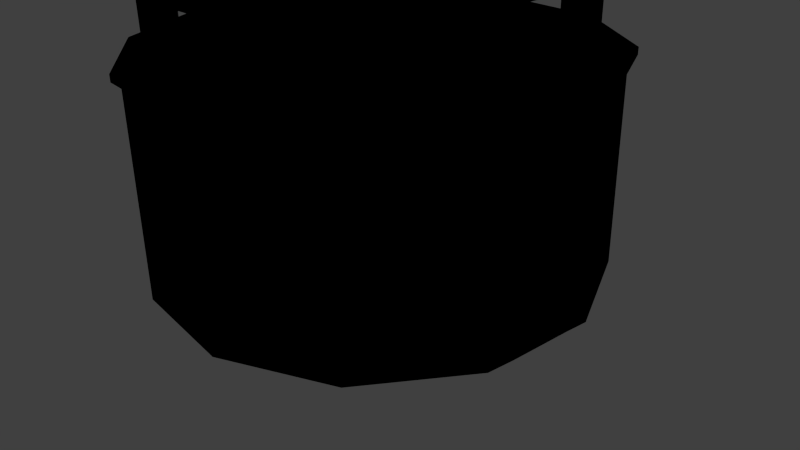# Source: windmill3.blend  (saved by Blender 2.70.0; exported with 4.5.12 LTS)
import bpy
from mathutils import Matrix  # noqa: F401  (used for matrix-valued properties, if any)

bpy.ops.wm.read_factory_settings(use_empty=True)
scene = bpy.context.scene
scene.name = 'Scene'

# ---- collections
col_collection_1 = bpy.data.collections.new('Collection 1'); scene.collection.children.link(col_collection_1)

# ---- materials (node trees are filled in below, after node groups)
mat_blinn1sg = bpy.data.materials.new('blinn1SG')
mat_blinn1sg.alpha_threshold = 0.0
mat_blinn1sg.use_transparent_shadow = False
mat_blinn1sg.diffuse_color = (0.0, 0.0, 0.0, 1.0)
mat_blinn1sg.specular_color = (0.0, 0.0, 0.0)
mat_blinn1sg.roughness = 0.5
mat_blinn1sg.specular_intensity = 1.0
mat_blinn1sg.line_color = (0.0, 0.0, 0.0, 1.0)

# ---- material node trees

# ---- world
world_world = bpy.data.worlds.new('World'); scene.world = world_world
world_world.color = (0.05088, 0.05088, 0.05088)
world_world.use_sun_shadow = False
world_world.sun_shadow_jitter_overblur = 0.0
world_world.cycles.sampling_method = 'MANUAL'
world_world.cycles.sample_map_resolution = 256

# ---- cameras
cam_camera = bpy.data.cameras.new('Camera')
cam_camera.clip_end = 100.0
cam_camera.lens = 35.0
cam_camera.sensor_width = 32.0
cam_camera.sensor_height = 18.0
cam_camera.ortho_scale = 7.314
cam_camera.dof.focus_distance = 0.0
cam_camera.dof.aperture_fstop = 128.0

# ---- lights
light_lamp = bpy.data.lights.new('Lamp', 'POINT')
light_lamp.transmission_factor = 0.0
light_lamp.cutoff_distance = 30.0
light_lamp.energy = 100.0
light_lamp.shadow_buffer_clip_start = 1.001
light_lamp.shadow_soft_size = 0.1
light_lamp.shadow_maximum_resolution = 0.006
light_lamp.use_absolute_resolution = True
light_lamp.cycles.use_multiple_importance_sampling = False

# ---- meshes
me_windmill_001 = bpy.data.meshes.new('WindMill.001')
me_windmill_001.from_pydata([(-277.9, -642.6, -29.08), (-280.4, -648.1, -29.08), (-280.4, -648.1, -24.39), (-277.9, -642.6, -24.39), (-300.0, -323.2, -29.08), (-300.0, -323.2, -24.39), (-297.5, -317.7, -24.39), (-297.5, -317.7, -29.08), (-156.9, -383.3, -29.08), (-159.5, -388.7, -29.08), (-159.5, -388.7, -24.39), (-300.0, -323.2, -29.08), (-300.0, -323.2, -24.39), (-159.5, -388.7, -29.08), (-159.5, -388.7, -24.39), (-5.065, -10.59, -33.34), (-5.065, -10.59, -20.34), (-489.7, 217.1, -21.74), (-489.7, 217.1, -31.94), (4.656, 10.26, -20.34), (4.656, 10.26, -33.34), (-481.2, 235.4, -31.94), (-481.2, 235.4, -21.74), (2.542, 5.727, -33.34), (-2.952, -6.055, -33.34), (-487.6, 221.7, -31.94), (-483.3, 230.9, -31.94), (-661.9, 313.6, -22.25), (-661.9, 313.6, -31.43), (-665.8, 305.3, -31.43), (-665.8, 305.3, -22.25), (-487.6, 221.7, -21.74), (-483.3, 230.9, -21.74), (-2.952, -6.055, -20.34), (2.542, 5.727, -20.34), (582.9, -421.5, -29.08), (582.9, -421.5, -24.39), (577.5, -418.9, -24.39), (577.5, -418.9, -29.08), (643.0, -278.4, -29.08), (648.5, -280.9, -29.08), (648.5, -280.9, -24.39), (643.0, -278.4, -24.39), (-9.023, -145.7, -29.74), (-9.023, -145.7, -23.73), (-6.485, -140.2, -23.73), (-6.485, -140.2, -29.74), (609.8, -427.6, -29.74), (607.3, -433.1, -29.74), (607.3, -433.1, -23.73), (609.8, -427.6, -23.73), (9.433, -106.1, -29.74), (9.433, -106.1, -23.73), (11.97, -100.7, -23.73), (11.97, -100.7, -29.74), (628.3, -388.0, -29.74), (625.7, -393.5, -29.74), (625.7, -393.5, -23.73), (628.3, -388.0, -23.73), (27.13, -68.17, -29.74), (27.13, -68.17, -23.73), (29.66, -62.72, -23.73), (29.66, -62.72, -29.74), (646.0, -350.1, -29.74), (643.4, -355.5, -29.74), (643.4, -355.5, -23.73), (646.0, -350.1, -23.73), (531.1, -397.3, -29.08), (531.1, -397.3, -24.39), (525.6, -394.7, -24.39), (525.6, -394.7, -29.08), (591.2, -254.2, -29.08), (596.6, -256.7, -29.08), (596.6, -256.7, -24.39), (591.2, -254.2, -24.39), (479.2, -373.1, -29.08), (479.2, -373.1, -24.39), (473.8, -370.6, -24.39), (473.8, -370.6, -29.08), (539.3, -230.0, -29.08), (544.7, -232.5, -29.08), (544.7, -232.5, -24.39), (539.3, -230.0, -24.39), (427.3, -348.9, -29.08), (427.3, -348.9, -24.39), (421.9, -346.4, -24.39), (421.9, -346.4, -29.08), (487.4, -205.8, -29.08), (492.9, -208.3, -29.08), (492.9, -208.3, -24.39), (487.4, -205.8, -24.39), (375.5, -324.7, -29.08), (375.5, -324.7, -24.39), (370.0, -322.2, -24.39), (370.0, -322.2, -29.08), (435.6, -181.6, -29.08), (441.0, -184.2, -29.08), (441.0, -184.2, -24.39), (435.6, -181.6, -24.39), (323.6, -300.5, -29.08), (323.6, -300.5, -24.39), (318.1, -298.0, -24.39), (318.1, -298.0, -29.08), (383.7, -157.4, -29.08), (389.1, -160.0, -29.08), (389.1, -160.0, -24.39), (383.7, -157.4, -24.39), (271.7, -276.3, -29.08), (271.7, -276.3, -24.39), (266.3, -273.8, -24.39), (266.3, -273.8, -29.08), (331.8, -133.2, -29.08), (337.3, -135.8, -29.08), (337.3, -135.8, -24.39), (331.8, -133.2, -24.39), (219.8, -252.2, -29.08), (219.8, -252.2, -24.39), (214.4, -249.6, -24.39), (214.4, -249.6, -29.08), (279.9, -109.1, -29.08), (285.4, -111.6, -29.08), (285.4, -111.6, -24.39), (279.9, -109.1, -24.39), (168.0, -228.0, -29.08), (168.0, -228.0, -24.39), (162.5, -225.4, -24.39), (162.5, -225.4, -29.08), (228.1, -84.87, -29.08), (233.5, -87.41, -29.08), (233.5, -87.41, -24.39), (228.1, -84.87, -24.39), (116.1, -203.8, -29.08), (116.1, -203.8, -24.39), (110.7, -201.2, -24.39), (110.7, -201.2, -29.08), (176.2, -60.68, -29.08), (181.7, -63.22, -29.08), (181.7, -63.22, -24.39), (176.2, -60.68, -24.39), (64.24, -179.6, -29.08), (64.24, -179.6, -24.39), (58.79, -177.1, -24.39), (58.79, -177.1, -29.08), (124.3, -36.5, -29.08), (129.8, -39.03, -29.08), (129.8, -39.03, -24.39), (124.3, -36.5, -24.39), (12.37, -155.4, -29.08), (12.37, -155.4, -24.39), (6.924, -152.9, -24.39), (6.924, -152.9, -29.08), (72.47, -12.31, -29.08), (77.91, -14.85, -29.08), (77.91, -14.85, -24.39), (72.47, -12.31, -24.39), (-10.61, 10.61, 3.052e-05), (-10.61, 10.61, -100.0), (-15.0, 0.0001221, -100.0), (-15.0, 6.104e-05, 3.052e-05), (-4.196e-05, 15.0, -3.052e-05), (-2.67e-05, 15.0, -100.0), (10.61, 10.61, -3.052e-05), (10.61, 10.61, -100.0), (15.0, 0.0001221, -100.0), (15.0, 6.104e-05, -3.052e-05), (10.61, -10.61, -3.052e-05), (10.61, -10.61, -100.0), (-4.387e-05, -15.0, -3.052e-05), (-2.909e-05, -15.0, -100.0), (-10.61, -10.61, -3.052e-05), (-10.61, -10.61, -100.0), (-4.196e-05, 6.104e-05, -3.052e-05), (489.3, -217.5, -21.74), (489.3, -217.5, -31.94), (480.8, -235.8, -31.94), (480.8, -235.8, -21.74), (487.2, -222.0, -31.94), (482.9, -231.2, -31.94), (661.5, -314.0, -22.25), (661.5, -314.0, -31.43), (665.4, -305.6, -31.43), (665.4, -305.6, -22.25), (487.2, -222.0, -21.74), (482.9, -231.2, -21.74), (-10.63, 4.696, -33.34), (-10.63, 4.696, -20.34), (217.1, 489.4, -21.74), (217.1, 489.4, -31.94), (10.22, -5.024, -20.34), (10.22, -5.024, -33.34), (235.4, 480.8, -31.94), (235.4, 480.8, -21.74), (5.686, -2.911, -33.34), (-6.096, 2.583, -33.34), (221.6, 487.2, -31.94), (230.9, 482.9, -31.94), (313.6, 661.5, -22.25), (313.6, 661.5, -31.43), (305.3, 665.4, -31.43), (305.3, 665.4, -22.25), (221.6, 487.2, -21.74), (230.9, 482.9, -21.74), (-6.096, 2.583, -20.34), (5.686, -2.911, -20.34), (-217.5, -489.7, -21.74), (-217.5, -489.7, -31.94), (-235.8, -481.1, -31.94), (-235.8, -481.1, -21.74), (-222.0, -487.6, -31.94), (-231.3, -483.3, -31.94), (-314.0, -661.9, -22.25), (-314.0, -661.9, -31.43), (-305.7, -665.7, -31.43), (-305.7, -665.7, -22.25), (-222.0, -487.6, -21.74), (-231.3, -483.3, -21.74), (421.9, 582.4, -29.08), (421.9, 582.4, -24.39), (419.3, 577.0, -24.39), (419.3, 577.0, -29.08), (278.8, 642.5, -29.08), (281.3, 648.0, -29.08), (281.3, 648.0, -24.39), (278.8, 642.5, -24.39), (146.1, -9.511, -29.74), (146.1, -9.511, -23.73), (140.6, -6.973, -23.73), (140.6, -6.973, -29.74), (428.0, 609.3, -29.74), (433.5, 606.8, -29.74), (433.5, 606.8, -23.73), (428.0, 609.3, -23.73), (106.5, 8.946, -29.74), (106.5, 8.946, -23.73), (101.1, 11.48, -23.73), (101.1, 11.48, -29.74), (388.5, 627.8, -29.74), (393.9, 625.2, -29.74), (393.9, 625.2, -23.73), (388.5, 627.8, -23.73), (68.57, 26.64, -29.74), (68.57, 26.64, -23.73), (63.13, 29.18, -23.73), (63.13, 29.18, -29.74), (350.5, 645.5, -29.74), (355.9, 642.9, -29.74), (355.9, 642.9, -23.73), (350.5, 645.5, -23.73), (397.7, 530.6, -29.08), (397.7, 530.6, -24.39), (395.1, 525.1, -24.39), (395.1, 525.1, -29.08), (254.6, 590.7, -29.08), (257.1, 596.1, -29.08), (257.1, 596.1, -24.39), (254.6, 590.7, -24.39), (373.5, 478.7, -29.08), (373.5, 478.7, -24.39), (371.0, 473.3, -24.39), (371.0, 473.3, -29.08), (230.4, 538.8, -29.08), (232.9, 544.2, -29.08), (232.9, 544.2, -24.39), (230.4, 538.8, -24.39), (349.3, 426.8, -29.08), (349.3, 426.8, -24.39), (346.8, 421.4, -24.39), (346.8, 421.4, -29.08), (206.2, 486.9, -29.08), (208.7, 492.4, -29.08), (208.7, 492.4, -24.39), (206.2, 486.9, -24.39), (325.1, 375.0, -29.08), (325.1, 375.0, -24.39), (322.6, 369.5, -24.39), (322.6, 369.5, -29.08), (182.0, 435.1, -29.08), (184.6, 440.5, -29.08), (184.6, 440.5, -24.39), (182.0, 435.1, -24.39), (300.9, 323.1, -29.08), (300.9, 323.1, -24.39), (298.4, 317.7, -24.39), (298.4, 317.7, -29.08), (157.8, 383.2, -29.08), (160.4, 388.6, -29.08), (160.4, 388.6, -24.39), (157.8, 383.2, -24.39), (276.7, 271.2, -29.08), (276.7, 271.2, -24.39), (274.2, 265.8, -24.39), (274.2, 265.8, -29.08), (133.6, 331.3, -29.08), (136.2, 336.8, -29.08), (136.2, 336.8, -24.39), (133.6, 331.3, -24.39), (252.6, 219.4, -29.08), (252.6, 219.4, -24.39), (250.0, 213.9, -24.39), (250.0, 213.9, -29.08), (109.5, 279.5, -29.08), (112.0, 284.9, -29.08), (112.0, 284.9, -24.39), (109.5, 279.5, -24.39), (228.4, 167.5, -29.08), (228.4, 167.5, -24.39), (225.8, 162.0, -24.39), (225.8, 162.0, -29.08), (85.27, 227.6, -29.08), (87.81, 233.0, -29.08), (87.81, 233.0, -24.39), (85.27, 227.6, -24.39), (204.2, 115.6, -29.08), (204.2, 115.6, -24.39), (201.6, 110.2, -24.39), (201.6, 110.2, -29.08), (61.09, 175.7, -29.08), (63.62, 181.2, -29.08), (63.62, 181.2, -24.39), (61.09, 175.7, -24.39), (180.0, 63.75, -29.08), (180.0, 63.75, -24.39), (177.5, 58.31, -24.39), (177.5, 58.31, -29.08), (36.9, 123.9, -29.08), (39.44, 129.3, -29.08), (39.44, 129.3, -24.39), (36.9, 123.9, -24.39), (155.8, 11.88, -29.08), (155.8, 11.88, -24.39), (153.3, 6.437, -24.39), (153.3, 6.437, -29.08), (12.71, 71.98, -29.08), (15.25, 77.42, -29.08), (15.25, 77.42, -24.39), (12.71, 71.98, -24.39), (-582.0, 421.4, -29.08), (-582.0, 421.4, -24.39), (-576.6, 418.8, -24.39), (-576.6, 418.8, -29.08), (-642.1, 278.3, -29.08), (-647.6, 280.8, -29.08), (-647.6, 280.8, -24.39), (-642.1, 278.3, -24.39), (9.914, 145.6, -29.74), (9.914, 145.6, -23.73), (7.376, 140.2, -23.73), (7.376, 140.2, -29.74), (-608.9, 427.5, -29.74), (-606.4, 433.0, -29.74), (-606.4, 433.0, -23.73), (-608.9, 427.5, -23.73), (-8.543, 106.0, -29.74), (-8.543, 106.0, -23.73), (-11.08, 100.6, -23.73), (-11.08, 100.6, -29.74), (-627.4, 388.0, -29.74), (-624.8, 393.4, -29.74), (-624.8, 393.4, -23.73), (-627.4, 388.0, -23.73), (-26.24, 68.08, -29.74), (-26.24, 68.08, -23.73), (-28.77, 62.64, -23.73), (-28.77, 62.64, -29.74), (-645.1, 350.0, -29.74), (-642.5, 355.5, -29.74), (-642.5, 355.5, -23.73), (-645.1, 350.0, -23.73), (-530.2, 397.2, -29.08), (-530.2, 397.2, -24.39), (-524.7, 394.7, -24.39), (-524.7, 394.7, -29.08), (-590.3, 254.1, -29.08), (-595.7, 256.6, -29.08), (-595.7, 256.6, -24.39), (-590.3, 254.1, -24.39), (-478.3, 373.0, -29.08), (-478.3, 373.0, -24.39), (-472.9, 370.5, -24.39), (-472.9, 370.5, -29.08), (-538.4, 229.9, -29.08), (-543.8, 232.4, -29.08), (-543.8, 232.4, -24.39), (-538.4, 229.9, -24.39), (-426.4, 348.8, -29.08), (-426.4, 348.8, -24.39), (-421.0, 346.3, -24.39), (-421.0, 346.3, -29.08), (-486.5, 205.7, -29.08), (-492.0, 208.3, -29.08), (-492.0, 208.3, -24.39), (-486.5, 205.7, -24.39), (-374.6, 324.6, -29.08), (-374.6, 324.6, -24.39), (-369.1, 322.1, -24.39), (-369.1, 322.1, -29.08), (-434.7, 181.5, -29.08), (-440.1, 184.1, -29.08), (-440.1, 184.1, -24.39), (-434.7, 181.5, -24.39), (-322.7, 300.4, -29.08), (-322.7, 300.4, -24.39), (-317.3, 297.9, -24.39), (-317.3, 297.9, -29.08), (-382.8, 157.3, -29.08), (-388.2, 159.9, -29.08), (-388.2, 159.9, -24.39), (-382.8, 157.3, -24.39), (-270.8, 276.3, -29.08), (-270.8, 276.3, -24.39), (-265.4, 273.7, -24.39), (-265.4, 273.7, -29.08), (-330.9, 133.2, -29.08), (-336.4, 135.7, -29.08), (-336.4, 135.7, -24.39), (-330.9, 133.2, -24.39), (-219.0, 252.1, -29.08), (-219.0, 252.1, -24.39), (-213.5, 249.5, -24.39), (-213.5, 249.5, -29.08), (-279.1, 109.0, -29.08), (-284.5, 111.5, -29.08), (-284.5, 111.5, -24.39), (-279.1, 109.0, -24.39), (-167.1, 227.9, -29.08), (-167.1, 227.9, -24.39), (-161.6, 225.3, -24.39), (-161.6, 225.3, -29.08), (-227.2, 84.79, -29.08), (-232.6, 87.32, -29.08), (-232.6, 87.32, -24.39), (-227.2, 84.79, -24.39), (-115.2, 203.7, -29.08), (-115.2, 203.7, -24.39), (-109.8, 201.2, -24.39), (-109.8, 201.2, -29.08), (-175.3, 60.6, -29.08), (-180.8, 63.14, -29.08), (-180.8, 63.14, -24.39), (-175.3, 60.6, -24.39), (-63.35, 179.5, -29.08), (-63.35, 179.5, -24.39), (-57.9, 177.0, -24.39), (-57.9, 177.0, -29.08), (-123.4, 36.41, -29.08), (-128.9, 38.95, -29.08), (-128.9, 38.95, -24.39), (-123.4, 36.41, -24.39), (-11.48, 155.3, -29.08), (-11.48, 155.3, -24.39), (-6.034, 152.8, -24.39), (-6.034, 152.8, -29.08), (-71.58, 12.22, -29.08), (-77.02, 14.76, -29.08), (-77.02, 14.76, -24.39), (-71.58, 12.22, -24.39), (-421.0, -582.5, -29.08), (-421.0, -582.5, -24.39), (-418.4, -577.1, -24.39), (-418.4, -577.1, -29.08), (-277.9, -642.6, -29.08), (-280.4, -648.1, -29.08), (-280.4, -648.1, -24.39), (-277.9, -642.6, -24.39), (-145.2, 9.426, -29.74), (-145.2, 9.426, -23.73), (-139.8, 6.888, -23.73), (-139.8, 6.888, -29.74), (-427.1, -609.4, -29.74), (-432.6, -606.9, -29.74), (-432.6, -606.9, -23.73), (-427.1, -609.4, -23.73), (-105.6, -9.031, -29.74), (-105.6, -9.031, -23.73), (-100.2, -11.57, -23.73), (-100.2, -11.57, -29.74), (-387.6, -627.9, -29.74), (-393.0, -625.3, -29.74), (-393.0, -625.3, -23.73), (-387.6, -627.9, -23.73), (-67.68, -26.72, -29.74), (-67.68, -26.72, -23.73), (-62.24, -29.26, -23.73), (-62.24, -29.26, -29.74), (-349.6, -645.6, -29.74), (-355.1, -643.0, -29.74), (-355.1, -643.0, -23.73), (-349.6, -645.6, -23.73), (-396.8, -530.7, -29.08), (-396.8, -530.7, -24.39), (-394.3, -525.2, -24.39), (-394.3, -525.2, -29.08), (-253.7, -590.8, -29.08), (-256.2, -596.2, -29.08), (-256.2, -596.2, -24.39), (-253.7, -590.8, -24.39), (-372.6, -478.8, -29.08), (-372.6, -478.8, -24.39), (-370.1, -473.3, -24.39), (-370.1, -473.3, -29.08), (-229.5, -538.9, -29.08), (-232.0, -544.3, -29.08), (-232.0, -544.3, -24.39), (-229.5, -538.9, -24.39), (-348.4, -426.9, -29.08), (-348.4, -426.9, -24.39), (-345.9, -421.5, -24.39), (-345.9, -421.5, -29.08), (-205.3, -487.0, -29.08), (-207.9, -492.5, -29.08), (-207.9, -492.5, -24.39), (-205.3, -487.0, -24.39), (-324.2, -375.1, -29.08), (-324.2, -375.1, -24.39), (-321.7, -369.6, -24.39), (-321.7, -369.6, -29.08), (-181.1, -435.2, -29.08), (-183.7, -440.6, -29.08), (-183.7, -440.6, -24.39), (-181.1, -435.2, -24.39), (-300.0, -323.2, -24.39), (-297.5, -317.7, -24.39), (-297.5, -317.7, -29.08), (-156.9, -383.3, -29.08), (-159.5, -388.7, -29.08), (-159.5, -388.7, -24.39), (-156.9, -383.3, -24.39), (-275.9, -271.3, -29.08), (-275.9, -271.3, -24.39), (-273.3, -265.9, -24.39), (-273.3, -265.9, -29.08), (-132.8, -331.4, -29.08), (-135.3, -336.9, -29.08), (-135.3, -336.9, -24.39), (-132.8, -331.4, -24.39), (-251.7, -219.4, -29.08), (-251.7, -219.4, -24.39), (-249.1, -214.0, -24.39), (-249.1, -214.0, -29.08), (-108.6, -279.5, -29.08), (-111.1, -285.0, -29.08), (-111.1, -285.0, -24.39), (-108.6, -279.5, -24.39), (-227.5, -167.6, -29.08), (-227.5, -167.6, -24.39), (-224.9, -162.1, -24.39), (-224.9, -162.1, -29.08), (-84.38, -227.7, -29.08), (-86.92, -233.1, -29.08), (-86.92, -233.1, -24.39), (-84.38, -227.7, -24.39), (-203.3, -115.7, -29.08), (-203.3, -115.7, -24.39), (-200.8, -110.3, -24.39), (-200.8, -110.3, -29.08), (-60.2, -175.8, -29.08), (-62.73, -181.2, -29.08), (-62.73, -181.2, -24.39), (-60.2, -175.8, -24.39), (-179.1, -63.83, -29.08), (-179.1, -63.83, -24.39), (-176.6, -58.39, -24.39), (-176.6, -58.39, -29.08), (-36.01, -123.9, -29.08), (-38.55, -129.4, -29.08), (-38.55, -129.4, -24.39), (-36.01, -123.9, -24.39), (-154.9, -11.96, -29.08), (-154.9, -11.96, -24.39), (-152.4, -6.521, -24.39), (-152.4, -6.522, -29.08), (-11.82, -72.07, -29.08), (-14.36, -77.51, -29.08), (-14.36, -77.51, -24.39), (-11.82, -72.07, -24.39)], [], [(4, 5, 6, 7), (4, 7, 8, 9), (4, 9, 10, 5), (2, 1, 0, 3), (11, 13, 14, 12), (15, 16, 17, 18), (19, 20, 21, 22), (23, 24, 25, 26), (27, 28, 29, 30), (31, 32, 27, 30), (31, 30, 29, 25), (26, 28, 27, 32), (26, 25, 29, 28), (33, 34, 32, 31), (16, 33, 31, 17), (18, 17, 31, 25), (23, 26, 21, 20), (32, 22, 21, 26), (19, 22, 32, 34), (35, 36, 37, 38), (35, 38, 39, 40), (35, 40, 41, 36), (37, 36, 41, 42), (37, 42, 39, 38), (43, 44, 45, 46), (43, 46, 47, 48), (43, 48, 49, 44), (45, 44, 49, 50), (45, 50, 47, 46), (51, 52, 53, 54), (51, 54, 55, 56), (51, 56, 57, 52), (53, 52, 57, 58), (53, 58, 55, 54), (59, 60, 61, 62), (59, 62, 63, 64), (59, 64, 65, 60), (61, 60, 65, 66), (61, 66, 63, 62), (67, 68, 69, 70), (67, 70, 71, 72), (67, 72, 73, 68), (69, 68, 73, 74), (69, 74, 71, 70), (75, 76, 77, 78), (75, 78, 79, 80), (75, 80, 81, 76), (77, 76, 81, 82), (77, 82, 79, 78), (83, 84, 85, 86), (83, 86, 87, 88), (83, 88, 89, 84), (85, 84, 89, 90), (85, 90, 87, 86), (91, 92, 93, 94), (91, 94, 95, 96), (91, 96, 97, 92), (93, 92, 97, 98), (93, 98, 95, 94), (99, 100, 101, 102), (99, 102, 103, 104), (99, 104, 105, 100), (101, 100, 105, 106), (101, 106, 103, 102), (107, 108, 109, 110), (107, 110, 111, 112), (107, 112, 113, 108), (109, 108, 113, 114), (109, 114, 111, 110), (115, 116, 117, 118), (115, 118, 119, 120), (115, 120, 121, 116), (117, 116, 121, 122), (117, 122, 119, 118), (123, 124, 125, 126), (123, 126, 127, 128), (123, 128, 129, 124), (125, 124, 129, 130), (125, 130, 127, 126), (131, 132, 133, 134), (131, 134, 135, 136), (131, 136, 137, 132), (133, 132, 137, 138), (133, 138, 135, 134), (139, 140, 141, 142), (139, 142, 143, 144), (139, 144, 145, 140), (141, 140, 145, 146), (141, 146, 143, 142), (147, 148, 149, 150), (147, 150, 151, 152), (147, 152, 153, 148), (149, 148, 153, 154), (149, 154, 151, 150), (155, 156, 157, 158), (155, 159, 160, 156), (160, 159, 161, 162), (163, 162, 161, 164), (165, 166, 163, 164), (165, 167, 168, 166), (169, 170, 168, 167), (169, 158, 157, 170), (158, 169, 171, 155), (159, 155, 171), (171, 164, 161, 159), (165, 164, 171), (171, 169, 167, 165), (41, 40, 39, 42), (49, 48, 47, 50), (57, 56, 55, 58), (65, 64, 63, 66), (73, 72, 71, 74), (81, 80, 79, 82), (89, 88, 87, 90), (97, 96, 95, 98), (105, 104, 103, 106), (113, 112, 111, 114), (121, 120, 119, 122), (129, 128, 127, 130), (137, 136, 135, 138), (145, 144, 143, 146), (153, 152, 151, 154), (25, 24, 15, 18), (20, 19, 172, 173), (16, 15, 174, 175), (24, 23, 176, 177), (178, 179, 180, 181), (182, 183, 178, 181), (182, 181, 180, 176), (177, 179, 178, 183), (177, 176, 180, 179), (34, 33, 183, 182), (19, 34, 182, 172), (173, 172, 182, 176), (24, 177, 174, 15), (183, 175, 174, 177), (16, 175, 183, 33), (176, 23, 20, 173), (184, 185, 186, 187), (188, 189, 190, 191), (192, 193, 194, 195), (196, 197, 198, 199), (200, 201, 196, 199), (200, 199, 198, 194), (195, 197, 196, 201), (195, 194, 198, 197), (202, 203, 201, 200), (185, 202, 200, 186), (187, 186, 200, 194), (192, 195, 190, 189), (201, 191, 190, 195), (188, 191, 201, 203), (194, 193, 184, 187), (189, 188, 204, 205), (185, 184, 206, 207), (193, 192, 208, 209), (210, 211, 212, 213), (214, 215, 210, 213), (214, 213, 212, 208), (209, 211, 210, 215), (209, 208, 212, 211), (203, 202, 215, 214), (188, 203, 214, 204), (205, 204, 214, 208), (193, 209, 206, 184), (215, 207, 206, 209), (185, 207, 215, 202), (208, 192, 189, 205), (216, 217, 218, 219), (216, 219, 220, 221), (216, 221, 222, 217), (218, 217, 222, 223), (218, 223, 220, 219), (224, 225, 226, 227), (224, 227, 228, 229), (224, 229, 230, 225), (226, 225, 230, 231), (226, 231, 228, 227), (232, 233, 234, 235), (232, 235, 236, 237), (232, 237, 238, 233), (234, 233, 238, 239), (234, 239, 236, 235), (240, 241, 242, 243), (240, 243, 244, 245), (240, 245, 246, 241), (242, 241, 246, 247), (242, 247, 244, 243), (248, 249, 250, 251), (248, 251, 252, 253), (248, 253, 254, 249), (250, 249, 254, 255), (250, 255, 252, 251), (256, 257, 258, 259), (256, 259, 260, 261), (256, 261, 262, 257), (258, 257, 262, 263), (258, 263, 260, 259), (264, 265, 266, 267), (264, 267, 268, 269), (264, 269, 270, 265), (266, 265, 270, 271), (266, 271, 268, 267), (272, 273, 274, 275), (272, 275, 276, 277), (272, 277, 278, 273), (274, 273, 278, 279), (274, 279, 276, 275), (280, 281, 282, 283), (280, 283, 284, 285), (280, 285, 286, 281), (282, 281, 286, 287), (282, 287, 284, 283), (288, 289, 290, 291), (288, 291, 292, 293), (288, 293, 294, 289), (290, 289, 294, 295), (290, 295, 292, 291), (296, 297, 298, 299), (296, 299, 300, 301), (296, 301, 302, 297), (298, 297, 302, 303), (298, 303, 300, 299), (304, 305, 306, 307), (304, 307, 308, 309), (304, 309, 310, 305), (306, 305, 310, 311), (306, 311, 308, 307), (312, 313, 314, 315), (312, 315, 316, 317), (312, 317, 318, 313), (314, 313, 318, 319), (314, 319, 316, 315), (320, 321, 322, 323), (320, 323, 324, 325), (320, 325, 326, 321), (322, 321, 326, 327), (322, 327, 324, 323), (328, 329, 330, 331), (328, 331, 332, 333), (328, 333, 334, 329), (330, 329, 334, 335), (330, 335, 332, 331), (222, 221, 220, 223), (230, 229, 228, 231), (238, 237, 236, 239), (246, 245, 244, 247), (254, 253, 252, 255), (262, 261, 260, 263), (270, 269, 268, 271), (278, 277, 276, 279), (286, 285, 284, 287), (294, 293, 292, 295), (302, 301, 300, 303), (310, 309, 308, 311), (318, 317, 316, 319), (326, 325, 324, 327), (334, 333, 332, 335), (336, 337, 338, 339), (336, 339, 340, 341), (336, 341, 342, 337), (338, 337, 342, 343), (338, 343, 340, 339), (344, 345, 346, 347), (344, 347, 348, 349), (344, 349, 350, 345), (346, 345, 350, 351), (346, 351, 348, 347), (352, 353, 354, 355), (352, 355, 356, 357), (352, 357, 358, 353), (354, 353, 358, 359), (354, 359, 356, 355), (360, 361, 362, 363), (360, 363, 364, 365), (360, 365, 366, 361), (362, 361, 366, 367), (362, 367, 364, 363), (368, 369, 370, 371), (368, 371, 372, 373), (368, 373, 374, 369), (370, 369, 374, 375), (370, 375, 372, 371), (376, 377, 378, 379), (376, 379, 380, 381), (376, 381, 382, 377), (378, 377, 382, 383), (378, 383, 380, 379), (384, 385, 386, 387), (384, 387, 388, 389), (384, 389, 390, 385), (386, 385, 390, 391), (386, 391, 388, 387), (392, 393, 394, 395), (392, 395, 396, 397), (392, 397, 398, 393), (394, 393, 398, 399), (394, 399, 396, 395), (400, 401, 402, 403), (400, 403, 404, 405), (400, 405, 406, 401), (402, 401, 406, 407), (402, 407, 404, 403), (408, 409, 410, 411), (408, 411, 412, 413), (408, 413, 414, 409), (410, 409, 414, 415), (410, 415, 412, 411), (416, 417, 418, 419), (416, 419, 420, 421), (416, 421, 422, 417), (418, 417, 422, 423), (418, 423, 420, 419), (424, 425, 426, 427), (424, 427, 428, 429), (424, 429, 430, 425), (426, 425, 430, 431), (426, 431, 428, 427), (432, 433, 434, 435), (432, 435, 436, 437), (432, 437, 438, 433), (434, 433, 438, 439), (434, 439, 436, 435), (440, 441, 442, 443), (440, 443, 444, 445), (440, 445, 446, 441), (442, 441, 446, 447), (442, 447, 444, 443), (448, 449, 450, 451), (448, 451, 452, 453), (448, 453, 454, 449), (450, 449, 454, 455), (450, 455, 452, 451), (342, 341, 340, 343), (350, 349, 348, 351), (358, 357, 356, 359), (366, 365, 364, 367), (374, 373, 372, 375), (382, 381, 380, 383), (390, 389, 388, 391), (398, 397, 396, 399), (406, 405, 404, 407), (414, 413, 412, 415), (422, 421, 420, 423), (430, 429, 428, 431), (438, 437, 436, 439), (446, 445, 444, 447), (454, 453, 452, 455), (456, 457, 458, 459), (456, 459, 460, 461), (456, 461, 462, 457), (458, 457, 462, 463), (458, 463, 460, 459), (464, 465, 466, 467), (464, 467, 468, 469), (464, 469, 470, 465), (466, 465, 470, 471), (466, 471, 468, 467), (472, 473, 474, 475), (472, 475, 476, 477), (472, 477, 478, 473), (474, 473, 478, 479), (474, 479, 476, 475), (480, 481, 482, 483), (480, 483, 484, 485), (480, 485, 486, 481), (482, 481, 486, 487), (482, 487, 484, 483), (488, 489, 490, 491), (488, 491, 492, 493), (488, 493, 494, 489), (490, 489, 494, 495), (490, 495, 492, 491), (496, 497, 498, 499), (496, 499, 500, 501), (496, 501, 502, 497), (498, 497, 502, 503), (498, 503, 500, 499), (504, 505, 506, 507), (504, 507, 508, 509), (504, 509, 510, 505), (506, 505, 510, 511), (506, 511, 508, 507), (512, 513, 514, 515), (512, 515, 516, 517), (512, 517, 518, 513), (514, 513, 518, 519), (514, 519, 516, 515), (521, 520, 525, 526), (521, 526, 523, 522), (527, 528, 529, 530), (527, 530, 531, 532), (527, 532, 533, 528), (529, 528, 533, 534), (529, 534, 531, 530), (535, 536, 537, 538), (535, 538, 539, 540), (535, 540, 541, 536), (537, 536, 541, 542), (537, 542, 539, 538), (543, 544, 545, 546), (543, 546, 547, 548), (543, 548, 549, 544), (545, 544, 549, 550), (545, 550, 547, 546), (551, 552, 553, 554), (551, 554, 555, 556), (551, 556, 557, 552), (553, 552, 557, 558), (553, 558, 555, 554), (559, 560, 561, 562), (559, 562, 563, 564), (559, 564, 565, 560), (561, 560, 565, 566), (561, 566, 563, 562), (567, 568, 569, 570), (567, 570, 571, 572), (567, 572, 573, 568), (569, 568, 573, 574), (569, 574, 571, 570), (470, 469, 468, 471), (478, 477, 476, 479), (486, 485, 484, 487), (494, 493, 492, 495), (502, 501, 500, 503), (510, 509, 508, 511), (518, 517, 516, 519), (525, 524, 523, 526), (533, 532, 531, 534), (541, 540, 539, 542), (549, 548, 547, 550), (557, 556, 555, 558), (565, 564, 563, 566), (573, 572, 571, 574)])
me_windmill_001.polygons.foreach_set('use_smooth', [0, 0, 0, 0, 0, 1, 0, 1, 0, 1, 0, 0, 1, 1, 0, 0, 0, 0, 0, 0, 0, 0, 0, 0, 0, 0, 0, 0, 0, 0, 0, 0, 0, 0, 0, 0, 0, 0, 0, 0, 0, 0, 0, 0, 0, 0, 0, 0, 0, 0, 0, 0, 0, 0, 0, 0, 0, 0, 0, 0, 0, 0, 0, 0, 0, 0, 0, 0, 0, 0, 0, 0, 0, 0, 0, 0, 0, 0, 0, 0, 0, 0, 0, 0, 0, 0, 0, 0, 0, 0, 0, 0, 0, 0, 1, 1, 1, 1, 1, 1, 1, 1, 1, 1, 1, 1, 1, 0, 0, 0, 0, 0, 0, 0, 0, 0, 0, 0, 0, 0, 0, 0, 1, 1, 0, 1, 0, 1, 0, 0, 1, 1, 0, 0, 0, 0, 0, 1, 1, 0, 1, 0, 1, 0, 0, 1, 1, 0, 0, 0, 0, 0, 1, 1, 0, 1, 0, 1, 0, 0, 1, 1, 0, 0, 0, 0, 0, 1, 0, 0, 0, 0, 0, 0, 0, 0, 0, 0, 0, 0, 0, 0, 0, 0, 0, 0, 0, 0, 0, 0, 0, 0, 0, 0, 0, 0, 0, 0, 0, 0, 0, 0, 0, 0, 0, 0, 0, 0, 0, 0, 0, 0, 0, 0, 0, 0, 0, 0, 0, 0, 0, 0, 0, 0, 0, 0, 0, 0, 0, 0, 0, 0, 0, 0, 0, 0, 0, 0, 0, 0, 0, 0, 0, 0, 0, 0, 0, 0, 0, 0, 0, 0, 0, 0, 0, 0, 0, 0, 0, 0, 0, 0, 0, 0, 0, 0, 0, 0, 0, 0, 0, 0, 0, 0, 0, 0, 0, 0, 0, 0, 0, 0, 0, 0, 0, 0, 0, 0, 0, 0, 0, 0, 0, 0, 0, 0, 0, 0, 0, 0, 0, 0, 0, 0, 0, 0, 0, 0, 0, 0, 0, 0, 0, 0, 0, 0, 0, 0, 0, 0, 0, 0, 0, 0, 0, 0, 0, 0, 0, 0, 0, 0, 0, 0, 0, 0, 0, 0, 0, 0, 0, 0, 0, 0, 0, 0, 0, 0, 0, 0, 0, 0, 0, 0, 0, 0, 0, 0, 0, 0, 0, 0, 0, 0, 0, 0, 0, 0, 0, 0, 0, 0, 0, 0, 0, 0, 0, 0, 0, 0, 0, 0, 0, 0, 0, 0, 0, 0, 0, 0, 0, 0, 0, 0, 0, 0, 0, 0, 0, 0, 0, 0, 0, 0, 0, 0, 0, 0, 0, 0, 0, 0, 0, 0, 0, 0, 0, 0, 0, 0, 0, 0, 0, 0, 0, 0, 0, 0, 0, 0, 0, 0, 0, 0])
_k = set([(15, 16), (15, 24), (16, 17), (17, 18), (18, 25), (19, 20), (19, 172), (20, 23), (23, 26), (23, 176), (24, 25), (24, 177), (25, 29), (26, 28), (27, 30), (27, 32), (28, 29), (30, 31), (31, 33), (32, 34), (33, 183), (34, 182), (155, 158), (155, 159), (156, 157), (156, 160), (157, 170), (158, 169), (159, 161), (160, 162), (161, 164), (162, 163), (163, 166), (164, 165), (165, 167), (166, 168), (167, 169), (168, 170), (172, 173), (173, 176), (176, 180), (177, 179), (178, 181), (178, 183), (179, 180), (181, 182), (184, 185), (184, 193), (185, 186), (186, 187), (187, 194), (188, 189), (188, 204), (189, 192), (192, 195), (192, 208), (193, 194), (193, 209), (194, 198), (195, 197), (196, 199), (196, 201), (197, 198), (199, 200), (200, 202), (201, 203), (202, 215), (203, 214), (204, 205), (205, 208), (208, 212), (209, 211), (210, 213), (210, 215), (211, 212), (213, 214)])
me_windmill_001.attributes.new('sharp_edge', 'BOOLEAN', 'EDGE').data.foreach_set('value', [ (min(e.vertices), max(e.vertices)) in _k for e in me_windmill_001.edges])
_uv = me_windmill_001.uv_layers.new(name='UVMap')
_uv.uv.foreach_set('vector', [0.8233, 0.4289, 0.8214, 0.4289, 0.8214, 0.4263, 0.8233, 0.4263, 0.8214, 0.4308, 0.8213, 0.4334, 0.7526, 0.4324, 0.7527, 0.4297, 0.8214, 0.4308, 0.7527, 0.4297, 0.7527, 0.4279, 0.8214, 0.4289, 0.6689, 0.298, 0.667, 0.298, 0.667, 0.2954, 0.6689, 0.2954, 0.8214, 0.4308, 0.7527, 0.4297, 0.7527, 0.4279, 0.8214, 0.4289, 0.9517, 0.4683, 0.9461, 0.4683, 0.9465, 0.2062, 0.9511, 0.2062, 0.9357, 0.4682, 0.9301, 0.4682, 0.9307, 0.2061, 0.9356, 0.2061, 0.9276, 0.4682, 0.9211, 0.4681, 0.9231, 0.2061, 0.9282, 0.2061, 0.9385, 0.1096, 0.9344, 0.1095, 0.9345, 0.1049, 0.9386, 0.1051, 0.9438, 0.2061, 0.9386, 0.206, 0.9385, 0.1096, 0.9431, 0.1097, 0.9252, 0.2057, 0.9254, 0.1094, 0.9296, 0.1094, 0.9296, 0.2057, 0.9343, 0.2058, 0.9344, 0.1095, 0.9385, 0.1096, 0.9386, 0.206, 0.9343, 0.2058, 0.9296, 0.2057, 0.9296, 0.1094, 0.9344, 0.1095, 0.944, 0.4683, 0.9379, 0.4682, 0.9386, 0.206, 0.9438, 0.2061, 0.9461, 0.4683, 0.944, 0.4683, 0.9438, 0.2061, 0.9465, 0.2062, 0.9292, 0.1056, 0.9338, 0.1056, 0.9338, 0.108, 0.9292, 0.108, 0.9276, 0.4682, 0.9282, 0.2061, 0.9307, 0.2061, 0.9301, 0.4682, 0.9393, 0.1047, 0.9418, 0.1047, 0.9418, 0.1092, 0.9393, 0.1092, 0.9357, 0.4682, 0.9356, 0.2061, 0.9386, 0.206, 0.9379, 0.4682, 0.9033, 0.2965, 0.9014, 0.2965, 0.9013, 0.2939, 0.9032, 0.2938, 0.9014, 0.2983, 0.9015, 0.301, 0.8328, 0.3023, 0.8327, 0.2997, 0.9014, 0.2983, 0.8327, 0.2997, 0.8327, 0.2978, 0.9014, 0.2965, 0.9013, 0.2939, 0.9014, 0.2965, 0.8327, 0.2978, 0.8326, 0.2952, 0.9013, 0.2939, 0.8326, 0.2952, 0.8326, 0.2933, 0.9013, 0.292, 0.3978, 0.3972, 0.4005, 0.3972, 0.4005, 0.4001, 0.3978, 0.4001, 0.4005, 0.4057, 0.4005, 0.4028, 0.7385, 0.4028, 0.7385, 0.4057, 0.4005, 0.3945, 0.7385, 0.3945, 0.7385, 0.3972, 0.4005, 0.3972, 0.4005, 0.4001, 0.4005, 0.3972, 0.7385, 0.3972, 0.7385, 0.4001, 0.4005, 0.4001, 0.7385, 0.4001, 0.7385, 0.4028, 0.4005, 0.4028, 0.3985, 0.4346, 0.4012, 0.4346, 0.4012, 0.4376, 0.3985, 0.4376, 0.4012, 0.4432, 0.4012, 0.4402, 0.7392, 0.4402, 0.7392, 0.4432, 0.4012, 0.432, 0.7392, 0.432, 0.7392, 0.4346, 0.4012, 0.4346, 0.4012, 0.4376, 0.4012, 0.4346, 0.7392, 0.4346, 0.7392, 0.4376, 0.4012, 0.4376, 0.7392, 0.4376, 0.7392, 0.4402, 0.4012, 0.4402, 0.3976, 0.4158, 0.4003, 0.4158, 0.4003, 0.4187, 0.3976, 0.4187, 0.4003, 0.4244, 0.4003, 0.4214, 0.7383, 0.4214, 0.7383, 0.4244, 0.4003, 0.4131, 0.7383, 0.4131, 0.7383, 0.4158, 0.4003, 0.4158, 0.4003, 0.4187, 0.4003, 0.4158, 0.7383, 0.4158, 0.7383, 0.4187, 0.4003, 0.4187, 0.7383, 0.4187, 0.7383, 0.4214, 0.4003, 0.4214, 0.9043, 0.3174, 0.9024, 0.3175, 0.9023, 0.3149, 0.9042, 0.3148, 0.9025, 0.3193, 0.9025, 0.322, 0.8339, 0.3241, 0.8338, 0.3215, 0.9025, 0.3193, 0.8338, 0.3215, 0.8337, 0.3196, 0.9024, 0.3175, 0.9023, 0.3149, 0.9024, 0.3175, 0.8337, 0.3196, 0.8336, 0.317, 0.9023, 0.3149, 0.8336, 0.317, 0.8336, 0.3152, 0.9023, 0.313, 0.8234, 0.2975, 0.8216, 0.2975, 0.8215, 0.2949, 0.8234, 0.2949, 0.8216, 0.2994, 0.8216, 0.302, 0.7529, 0.3029, 0.7529, 0.3002, 0.8216, 0.2994, 0.7529, 0.3002, 0.7529, 0.2984, 0.8216, 0.2975, 0.8215, 0.2949, 0.8216, 0.2975, 0.7529, 0.2984, 0.7528, 0.2957, 0.8215, 0.2949, 0.7528, 0.2957, 0.7528, 0.2939, 0.8215, 0.293, 0.8203, 0.3193, 0.8184, 0.3193, 0.8184, 0.3167, 0.8203, 0.3166, 0.8185, 0.3211, 0.8185, 0.3238, 0.7498, 0.3251, 0.7498, 0.3224, 0.8185, 0.3211, 0.7498, 0.3224, 0.7497, 0.3206, 0.8184, 0.3193, 0.8184, 0.3167, 0.8184, 0.3193, 0.7497, 0.3206, 0.7497, 0.318, 0.8184, 0.3167, 0.7497, 0.318, 0.7496, 0.3161, 0.8184, 0.3148, 0.9069, 0.4044, 0.9051, 0.4044, 0.905, 0.4018, 0.9069, 0.4018, 0.9051, 0.4063, 0.9052, 0.4089, 0.8365, 0.4104, 0.8364, 0.4078, 0.9051, 0.4063, 0.8364, 0.4078, 0.8364, 0.406, 0.9051, 0.4044, 0.905, 0.4018, 0.9051, 0.4044, 0.8364, 0.406, 0.8363, 0.4033, 0.905, 0.4018, 0.8363, 0.4033, 0.8363, 0.4015, 0.905, 0.4, 0.9051, 0.4274, 0.9032, 0.4273, 0.9033, 0.4247, 0.9051, 0.4247, 0.9032, 0.4292, 0.9032, 0.4318, 0.8345, 0.4308, 0.8345, 0.4282, 0.9032, 0.4292, 0.8345, 0.4282, 0.8345, 0.4263, 0.9032, 0.4273, 0.9033, 0.4247, 0.9032, 0.4273, 0.8345, 0.4263, 0.8346, 0.4237, 0.9033, 0.4247, 0.8346, 0.4237, 0.8346, 0.4218, 0.9033, 0.4229, 0.9082, 0.4485, 0.9063, 0.4486, 0.9062, 0.4459, 0.9081, 0.4459, 0.9063, 0.4504, 0.9064, 0.453, 0.8377, 0.4547, 0.8376, 0.4521, 0.9063, 0.4504, 0.8376, 0.4521, 0.8376, 0.4503, 0.9063, 0.4486, 0.9062, 0.4459, 0.9063, 0.4486, 0.8376, 0.4503, 0.8375, 0.4476, 0.9062, 0.4459, 0.8375, 0.4476, 0.8375, 0.4458, 0.9062, 0.4441, 0.8941, 0.4715, 0.8923, 0.4714, 0.8923, 0.4688, 0.8942, 0.4688, 0.8922, 0.4733, 0.8922, 0.4759, 0.8235, 0.4752, 0.8235, 0.4725, 0.8922, 0.4733, 0.8235, 0.4725, 0.8236, 0.4707, 0.8923, 0.4714, 0.8923, 0.4688, 0.8923, 0.4714, 0.8236, 0.4707, 0.8236, 0.468, 0.8923, 0.4688, 0.8236, 0.468, 0.8236, 0.4662, 0.8923, 0.467, 0.8903, 0.4911, 0.8884, 0.4911, 0.8884, 0.4885, 0.8903, 0.4885, 0.8884, 0.493, 0.8884, 0.4956, 0.8196, 0.495, 0.8197, 0.4924, 0.8884, 0.493, 0.8197, 0.4924, 0.8197, 0.4905, 0.8884, 0.4911, 0.8884, 0.4885, 0.8884, 0.4911, 0.8197, 0.4905, 0.8197, 0.4879, 0.8884, 0.4885, 0.8197, 0.4879, 0.8197, 0.4861, 0.8884, 0.4866, 0.8896, 0.5093, 0.8877, 0.5094, 0.8876, 0.5067, 0.8895, 0.5067, 0.8878, 0.5112, 0.8879, 0.5138, 0.8192, 0.5162, 0.8191, 0.5135, 0.8878, 0.5112, 0.8191, 0.5135, 0.819, 0.5117, 0.8877, 0.5094, 0.8876, 0.5067, 0.8877, 0.5094, 0.819, 0.5117, 0.8189, 0.5091, 0.8876, 0.5067, 0.8189, 0.5091, 0.8189, 0.5072, 0.8875, 0.5049, 0.8873, 0.528, 0.8854, 0.5281, 0.8854, 0.5255, 0.8872, 0.5254, 0.8855, 0.53, 0.8856, 0.5326, 0.8169, 0.5345, 0.8168, 0.5318, 0.8855, 0.53, 0.8168, 0.5318, 0.8168, 0.53, 0.8854, 0.5281, 0.8854, 0.5255, 0.8854, 0.5281, 0.8168, 0.53, 0.8167, 0.5274, 0.8854, 0.5255, 0.8167, 0.5274, 0.8166, 0.5255, 0.8853, 0.5236, 0.8877, 0.5466, 0.8858, 0.5466, 0.8859, 0.544, 0.8878, 0.544, 0.8858, 0.5484, 0.8858, 0.5511, 0.8171, 0.55, 0.8171, 0.5474, 0.8858, 0.5484, 0.8171, 0.5474, 0.8171, 0.5455, 0.8858, 0.5466, 0.8859, 0.544, 0.8858, 0.5466, 0.8171, 0.5455, 0.8172, 0.5429, 0.8859, 0.544, 0.8172, 0.5429, 0.8172, 0.541, 0.8859, 0.5421, 0.1822, 0.3621, 0.1822, 0.3891, 0.1794, 0.3891, 0.1794, 0.3621, 0.1822, 0.3621, 0.1849, 0.3621, 0.1849, 0.3891, 0.1822, 0.3891, 0.163, 0.3891, 0.163, 0.3621, 0.1657, 0.3621, 0.1657, 0.3891, 0.1685, 0.3891, 0.1657, 0.3891, 0.1657, 0.3621, 0.1685, 0.3621, 0.1712, 0.3621, 0.1712, 0.3891, 0.1685, 0.3891, 0.1685, 0.3621, 0.1712, 0.3621, 0.1739, 0.3621, 0.1739, 0.3891, 0.1712, 0.3891, 0.1767, 0.3621, 0.1767, 0.3891, 0.1739, 0.3891, 0.1739, 0.3621, 0.1767, 0.3621, 0.1794, 0.3621, 0.1794, 0.3891, 0.1767, 0.3891, 0.1296, 0.3704, 0.1361, 0.365, 0.1381, 0.3773, 0.1282, 0.3798, 0.1325, 0.3878, 0.1282, 0.3798, 0.1381, 0.3773, 0.1381, 0.3773, 0.1466, 0.3842, 0.1402, 0.3896, 0.1325, 0.3878, 0.1481, 0.3748, 0.1466, 0.3842, 0.1381, 0.3773, 0.1381, 0.3773, 0.1361, 0.365, 0.1437, 0.3669, 0.1481, 0.3748, 0.8327, 0.2978, 0.8308, 0.2978, 0.8308, 0.2952, 0.8326, 0.2952, 0.7385, 0.3972, 0.7412, 0.3972, 0.7412, 0.4001, 0.7385, 0.4001, 0.7392, 0.4346, 0.7419, 0.4346, 0.7419, 0.4376, 0.7392, 0.4376, 0.7383, 0.4158, 0.741, 0.4158, 0.741, 0.4187, 0.7383, 0.4187, 0.8337, 0.3196, 0.8318, 0.3197, 0.8318, 0.3171, 0.8336, 0.317, 0.7529, 0.2984, 0.751, 0.2984, 0.7509, 0.2958, 0.7528, 0.2957, 0.7497, 0.3206, 0.7479, 0.3206, 0.7478, 0.318, 0.7497, 0.318, 0.8364, 0.406, 0.8345, 0.406, 0.8344, 0.4034, 0.8363, 0.4033, 0.8345, 0.4263, 0.8327, 0.4263, 0.8327, 0.4236, 0.8346, 0.4237, 0.8376, 0.4503, 0.8357, 0.4503, 0.8356, 0.4477, 0.8375, 0.4476, 0.8236, 0.4707, 0.8217, 0.4707, 0.8217, 0.468, 0.8236, 0.468, 0.8197, 0.4905, 0.8178, 0.4905, 0.8178, 0.4879, 0.8197, 0.4879, 0.819, 0.5117, 0.8172, 0.5118, 0.8171, 0.5091, 0.8189, 0.5091, 0.8168, 0.53, 0.8149, 0.5301, 0.8148, 0.5274, 0.8167, 0.5274, 0.8171, 0.5455, 0.8153, 0.5455, 0.8153, 0.5429, 0.8172, 0.5429, 0.9231, 0.2061, 0.9211, 0.4681, 0.9186, 0.4681, 0.9207, 0.2061, 0.9301, 0.4682, 0.9357, 0.4682, 0.9354, 0.7303, 0.9307, 0.7302, 0.9461, 0.4683, 0.9517, 0.4683, 0.9511, 0.7303, 0.9463, 0.7304, 0.9211, 0.4681, 0.9276, 0.4682, 0.9281, 0.7302, 0.923, 0.7302, 0.9432, 0.8269, 0.9431, 0.831, 0.9385, 0.831, 0.9384, 0.8269, 0.9383, 0.7305, 0.9434, 0.7305, 0.9432, 0.8269, 0.9384, 0.8269, 0.9383, 0.7305, 0.9384, 0.8269, 0.9341, 0.827, 0.9339, 0.7307, 0.9477, 0.7306, 0.9475, 0.8269, 0.9432, 0.8269, 0.9434, 0.7305, 0.9289, 0.7307, 0.9339, 0.7307, 0.9341, 0.827, 0.9296, 0.827, 0.9379, 0.4682, 0.944, 0.4683, 0.9434, 0.7305, 0.9383, 0.7305, 0.9357, 0.4682, 0.9379, 0.4682, 0.9383, 0.7305, 0.9354, 0.7303, 0.9327, 0.8277, 0.9373, 0.8277, 0.9373, 0.8302, 0.9327, 0.8302, 0.9211, 0.4681, 0.923, 0.7302, 0.9206, 0.7302, 0.9186, 0.4681, 0.9441, 0.8303, 0.9441, 0.8278, 0.9487, 0.8278, 0.9487, 0.8303, 0.9461, 0.4683, 0.9463, 0.7304, 0.9434, 0.7305, 0.944, 0.4683, 0.9281, 0.7302, 0.9276, 0.4682, 0.9301, 0.4682, 0.9307, 0.7302, 0.9926, 0.4668, 0.9868, 0.4668, 0.9863, 0.205, 0.9909, 0.2051, 0.9754, 0.4668, 0.9696, 0.4667, 0.9719, 0.205, 0.9763, 0.205, 0.9671, 0.4667, 0.9607, 0.4667, 0.9643, 0.2047, 0.9693, 0.2049, 0.9801, 0.1087, 0.9801, 0.1047, 0.9847, 0.1048, 0.9846, 0.1088, 0.9839, 0.2049, 0.9789, 0.2049, 0.9801, 0.1087, 0.9846, 0.1088, 0.9839, 0.2049, 0.9846, 0.1088, 0.9887, 0.1088, 0.9884, 0.2047, 0.9743, 0.2046, 0.976, 0.1088, 0.9801, 0.1087, 0.9789, 0.2049, 0.9743, 0.2046, 0.9694, 0.2045, 0.9715, 0.1087, 0.976, 0.1088, 0.9843, 0.4668, 0.9779, 0.4668, 0.9789, 0.2049, 0.9839, 0.2049, 0.9868, 0.4668, 0.9843, 0.4668, 0.9839, 0.2049, 0.9863, 0.205, 0.9905, 0.1077, 0.986, 0.1077, 0.986, 0.1052, 0.9905, 0.1052, 0.9671, 0.4667, 0.9693, 0.2049, 0.9719, 0.205, 0.9696, 0.4667, 0.9743, 0.1074, 0.9743, 0.105, 0.9789, 0.105, 0.9789, 0.1074, 0.9754, 0.4668, 0.9763, 0.205, 0.9789, 0.2049, 0.9779, 0.4668, 0.9643, 0.2047, 0.9607, 0.4667, 0.9582, 0.4667, 0.9619, 0.2047, 0.9696, 0.4667, 0.9754, 0.4668, 0.9749, 0.7288, 0.9703, 0.7288, 0.9868, 0.4668, 0.9926, 0.4668, 0.9894, 0.7289, 0.985, 0.7289, 0.9607, 0.4667, 0.9671, 0.4667, 0.9679, 0.7288, 0.9628, 0.7288, 0.9822, 0.8248, 0.9822, 0.8288, 0.9776, 0.8288, 0.9776, 0.8248, 0.9773, 0.729, 0.9824, 0.7289, 0.9822, 0.8248, 0.9776, 0.8248, 0.9773, 0.729, 0.9776, 0.8248, 0.9735, 0.8247, 0.9728, 0.7292, 0.987, 0.7292, 0.9863, 0.8249, 0.9822, 0.8248, 0.9824, 0.7289, 0.9679, 0.7292, 0.9728, 0.7292, 0.9735, 0.8247, 0.969, 0.8247, 0.9779, 0.4668, 0.9843, 0.4668, 0.9824, 0.7289, 0.9773, 0.729, 0.9754, 0.4668, 0.9779, 0.4668, 0.9773, 0.729, 0.9749, 0.7288, 0.9718, 0.8259, 0.9764, 0.8259, 0.9764, 0.8284, 0.9718, 0.8284, 0.9607, 0.4667, 0.9628, 0.7288, 0.9603, 0.7288, 0.9582, 0.4667, 0.9836, 0.8285, 0.9836, 0.8261, 0.9882, 0.8261, 0.9882, 0.8285, 0.9868, 0.4668, 0.985, 0.7289, 0.9824, 0.7289, 0.9843, 0.4668, 0.9679, 0.7288, 0.9671, 0.4667, 0.9696, 0.4667, 0.9703, 0.7288, 0.8004, 0.5701, 0.7985, 0.5701, 0.7985, 0.5674, 0.8004, 0.5674, 0.7986, 0.5719, 0.7986, 0.5745, 0.7299, 0.5759, 0.7299, 0.5732, 0.7986, 0.5719, 0.7299, 0.5732, 0.7298, 0.5714, 0.7985, 0.5701, 0.7985, 0.5674, 0.7985, 0.5701, 0.7298, 0.5714, 0.7298, 0.5687, 0.7985, 0.5674, 0.7298, 0.5687, 0.7298, 0.5669, 0.7985, 0.5656, 0.5506, 0.337, 0.5533, 0.337, 0.5533, 0.3399, 0.5506, 0.3399, 0.5533, 0.3455, 0.5533, 0.3426, 0.8914, 0.3426, 0.8914, 0.3455, 0.5533, 0.3343, 0.8914, 0.3343, 0.8914, 0.337, 0.5533, 0.337, 0.5533, 0.3399, 0.5533, 0.337, 0.8914, 0.337, 0.8914, 0.3399, 0.5533, 0.3399, 0.8914, 0.3399, 0.8914, 0.3426, 0.5533, 0.3426, 0.55, 0.3752, 0.5527, 0.3752, 0.5527, 0.3781, 0.55, 0.3781, 0.5527, 0.3838, 0.5527, 0.3808, 0.8908, 0.3808, 0.8908, 0.3838, 0.5527, 0.3725, 0.8908, 0.3725, 0.8908, 0.3752, 0.5527, 0.3752, 0.5527, 0.3781, 0.5527, 0.3752, 0.8908, 0.3752, 0.8908, 0.3781, 0.5527, 0.3781, 0.8908, 0.3781, 0.8908, 0.3808, 0.5527, 0.3808, 0.5498, 0.3553, 0.5525, 0.3553, 0.5525, 0.3582, 0.5498, 0.3582, 0.5525, 0.3638, 0.5525, 0.3609, 0.8905, 0.3609, 0.8905, 0.3638, 0.5524, 0.3526, 0.8905, 0.3526, 0.8905, 0.3553, 0.5525, 0.3553, 0.5525, 0.3582, 0.5525, 0.3553, 0.8905, 0.3553, 0.8905, 0.3582, 0.5525, 0.3582, 0.8905, 0.3582, 0.8905, 0.3609, 0.5525, 0.3609, 0.8014, 0.591, 0.7996, 0.591, 0.7995, 0.5884, 0.8013, 0.5884, 0.7996, 0.5929, 0.7997, 0.5955, 0.731, 0.5977, 0.7309, 0.595, 0.7996, 0.5929, 0.7309, 0.595, 0.7309, 0.5932, 0.7996, 0.591, 0.7995, 0.5884, 0.7996, 0.591, 0.7309, 0.5932, 0.7308, 0.5906, 0.7995, 0.5884, 0.7308, 0.5906, 0.7307, 0.5887, 0.7994, 0.5866, 0.8012, 0.6122, 0.7993, 0.6123, 0.7993, 0.6096, 0.8012, 0.6096, 0.7993, 0.6141, 0.7993, 0.6168, 0.7306, 0.6168, 0.7306, 0.6141, 0.7993, 0.6141, 0.7306, 0.6141, 0.7306, 0.6123, 0.7993, 0.6123, 0.7993, 0.6096, 0.7993, 0.6123, 0.7306, 0.6123, 0.7306, 0.6097, 0.7993, 0.6096, 0.7306, 0.6097, 0.7306, 0.6078, 0.7993, 0.6078, 0.798, 0.6336, 0.7962, 0.6336, 0.7962, 0.631, 0.798, 0.631, 0.7962, 0.6355, 0.7963, 0.6381, 0.7276, 0.6394, 0.7275, 0.6368, 0.7962, 0.6355, 0.7275, 0.6368, 0.7275, 0.6349, 0.7962, 0.6336, 0.7962, 0.631, 0.7962, 0.6336, 0.7275, 0.6349, 0.7275, 0.6323, 0.7962, 0.631, 0.7275, 0.6323, 0.7274, 0.6305, 0.7961, 0.6291, 0.8003, 0.655, 0.7985, 0.655, 0.7984, 0.6524, 0.8003, 0.6524, 0.7985, 0.6568, 0.7986, 0.6595, 0.7299, 0.661, 0.7298, 0.6584, 0.7985, 0.6568, 0.7298, 0.6584, 0.7298, 0.6565, 0.7985, 0.655, 0.7984, 0.6524, 0.7985, 0.655, 0.7298, 0.6565, 0.7297, 0.6539, 0.7984, 0.6524, 0.7297, 0.6539, 0.7297, 0.652, 0.7984, 0.6505, 0.7985, 0.6779, 0.7967, 0.6779, 0.7967, 0.6753, 0.7985, 0.6753, 0.7966, 0.6797, 0.7966, 0.6824, 0.7279, 0.6813, 0.7279, 0.6787, 0.7966, 0.6797, 0.7279, 0.6787, 0.728, 0.6769, 0.7967, 0.6779, 0.7967, 0.6753, 0.7967, 0.6779, 0.728, 0.6769, 0.728, 0.6742, 0.7967, 0.6753, 0.728, 0.6742, 0.728, 0.6724, 0.7967, 0.6734, 0.8015, 0.6991, 0.7997, 0.6991, 0.7996, 0.6965, 0.8015, 0.6965, 0.7997, 0.701, 0.7998, 0.7036, 0.7311, 0.7053, 0.731, 0.7027, 0.7997, 0.701, 0.731, 0.7027, 0.731, 0.7008, 0.7997, 0.6991, 0.7996, 0.6965, 0.7997, 0.6991, 0.731, 0.7008, 0.731, 0.6982, 0.7996, 0.6965, 0.731, 0.6982, 0.7309, 0.6963, 0.7996, 0.6946, 0.8008, 0.7217, 0.7989, 0.7216, 0.7989, 0.719, 0.8008, 0.719, 0.7989, 0.7235, 0.7989, 0.7261, 0.7302, 0.7261, 0.7302, 0.7235, 0.7989, 0.7235, 0.7302, 0.7235, 0.7302, 0.7216, 0.7989, 0.7216, 0.7989, 0.719, 0.7989, 0.7216, 0.7302, 0.7216, 0.7302, 0.719, 0.7989, 0.719, 0.7302, 0.719, 0.7302, 0.7171, 0.7989, 0.7171, 0.8057, 0.7436, 0.8039, 0.7436, 0.8039, 0.7409, 0.8057, 0.7409, 0.8039, 0.7454, 0.8039, 0.748, 0.7351, 0.748, 0.7351, 0.7454, 0.8039, 0.7454, 0.7351, 0.7454, 0.7352, 0.7436, 0.8039, 0.7436, 0.8039, 0.7409, 0.8039, 0.7436, 0.7352, 0.7436, 0.7352, 0.7409, 0.8039, 0.7409, 0.7352, 0.7409, 0.7352, 0.7391, 0.8039, 0.7391, 0.805, 0.762, 0.8032, 0.7621, 0.8031, 0.7595, 0.805, 0.7594, 0.8032, 0.7639, 0.8033, 0.7666, 0.7347, 0.7689, 0.7346, 0.7663, 0.8032, 0.7639, 0.7346, 0.7663, 0.7345, 0.7644, 0.8032, 0.7621, 0.8031, 0.7595, 0.8032, 0.7621, 0.7345, 0.7644, 0.7344, 0.7618, 0.8031, 0.7595, 0.7344, 0.7618, 0.7343, 0.76, 0.803, 0.7576, 0.8028, 0.7808, 0.8009, 0.7808, 0.8008, 0.7782, 0.8027, 0.7782, 0.801, 0.7827, 0.801, 0.7853, 0.7324, 0.7872, 0.7323, 0.7846, 0.801, 0.7827, 0.7323, 0.7846, 0.7322, 0.7827, 0.8009, 0.7808, 0.8008, 0.7782, 0.8009, 0.7808, 0.7322, 0.7827, 0.7322, 0.7801, 0.8008, 0.7782, 0.7322, 0.7801, 0.7321, 0.7783, 0.8008, 0.7764, 0.8032, 0.7993, 0.8013, 0.7993, 0.8013, 0.7967, 0.8032, 0.7967, 0.8013, 0.8012, 0.8012, 0.8038, 0.7325, 0.8027, 0.7326, 0.8001, 0.8013, 0.8012, 0.7326, 0.8001, 0.7326, 0.7982, 0.8013, 0.7993, 0.8013, 0.7967, 0.8013, 0.7993, 0.7326, 0.7982, 0.7326, 0.7956, 0.8013, 0.7967, 0.7326, 0.7956, 0.7327, 0.7938, 0.8014, 0.7948, 0.7298, 0.5714, 0.7279, 0.5714, 0.7279, 0.5687, 0.7298, 0.5687, 0.8914, 0.337, 0.8941, 0.337, 0.8941, 0.3399, 0.8914, 0.3399, 0.8908, 0.3752, 0.8935, 0.3752, 0.8935, 0.3781, 0.8908, 0.3781, 0.8905, 0.3553, 0.8932, 0.3553, 0.8932, 0.3582, 0.8905, 0.3582, 0.7309, 0.5932, 0.729, 0.5933, 0.7289, 0.5906, 0.7308, 0.5906, 0.7306, 0.6123, 0.7288, 0.6123, 0.7287, 0.6097, 0.7306, 0.6097, 0.7275, 0.6349, 0.7256, 0.6349, 0.7256, 0.6323, 0.7275, 0.6323, 0.7298, 0.6565, 0.7279, 0.6565, 0.7279, 0.6539, 0.7297, 0.6539, 0.728, 0.6769, 0.7261, 0.6769, 0.7261, 0.6742, 0.728, 0.6742, 0.731, 0.7008, 0.7291, 0.7008, 0.7291, 0.6982, 0.731, 0.6982, 0.7302, 0.7216, 0.7283, 0.7216, 0.7284, 0.7189, 0.7302, 0.719, 0.7352, 0.7436, 0.7333, 0.7436, 0.7333, 0.7409, 0.7352, 0.7409, 0.7345, 0.7644, 0.7326, 0.7645, 0.7325, 0.7619, 0.7344, 0.7618, 0.7322, 0.7827, 0.7304, 0.7828, 0.7303, 0.7802, 0.7322, 0.7801, 0.7326, 0.7982, 0.7308, 0.7982, 0.7308, 0.7956, 0.7326, 0.7956, 0.8855, 0.5705, 0.8836, 0.5705, 0.8835, 0.5679, 0.8854, 0.5678, 0.8836, 0.5723, 0.8837, 0.575, 0.815, 0.5763, 0.8149, 0.5737, 0.8836, 0.5723, 0.8149, 0.5737, 0.8149, 0.5718, 0.8836, 0.5705, 0.8835, 0.5679, 0.8836, 0.5705, 0.8149, 0.5718, 0.8148, 0.5692, 0.8835, 0.5679, 0.8148, 0.5692, 0.8148, 0.5673, 0.8835, 0.566, 0.3504, 0.5098, 0.3531, 0.5098, 0.3531, 0.5128, 0.3504, 0.5128, 0.3531, 0.5184, 0.3531, 0.5155, 0.6912, 0.5155, 0.6912, 0.5184, 0.3531, 0.5072, 0.6912, 0.5072, 0.6912, 0.5098, 0.3531, 0.5098, 0.3531, 0.5128, 0.3531, 0.5098, 0.6912, 0.5098, 0.6912, 0.5128, 0.3531, 0.5128, 0.6912, 0.5128, 0.6912, 0.5155, 0.3531, 0.5155, 0.3498, 0.5447, 0.3525, 0.5447, 0.3525, 0.5477, 0.3498, 0.5477, 0.3525, 0.5533, 0.3525, 0.5503, 0.6906, 0.5503, 0.6906, 0.5533, 0.3525, 0.542, 0.6906, 0.542, 0.6906, 0.5447, 0.3525, 0.5447, 0.3525, 0.5477, 0.3525, 0.5447, 0.6906, 0.5447, 0.6906, 0.5477, 0.3525, 0.5477, 0.6906, 0.5477, 0.6906, 0.5503, 0.3525, 0.5503, 0.3502, 0.5272, 0.3529, 0.5272, 0.3529, 0.5301, 0.3502, 0.5301, 0.3529, 0.5357, 0.3529, 0.5328, 0.6909, 0.5328, 0.691, 0.5357, 0.3529, 0.5245, 0.6909, 0.5245, 0.6909, 0.5272, 0.3529, 0.5272, 0.3529, 0.5301, 0.3529, 0.5272, 0.6909, 0.5272, 0.6909, 0.5301, 0.3529, 0.5301, 0.6909, 0.5301, 0.6909, 0.5328, 0.3529, 0.5328, 0.8898, 0.5925, 0.8879, 0.5926, 0.8878, 0.5899, 0.8897, 0.5899, 0.888, 0.5944, 0.8881, 0.597, 0.8194, 0.5992, 0.8193, 0.5966, 0.888, 0.5944, 0.8193, 0.5966, 0.8192, 0.5947, 0.8879, 0.5926, 0.8878, 0.5899, 0.8879, 0.5926, 0.8192, 0.5947, 0.8191, 0.5921, 0.8878, 0.5899, 0.8191, 0.5921, 0.8191, 0.5902, 0.8878, 0.5881, 0.8895, 0.6134, 0.8877, 0.6134, 0.8876, 0.6108, 0.8895, 0.6107, 0.8877, 0.6152, 0.8877, 0.6179, 0.819, 0.6187, 0.819, 0.6161, 0.8877, 0.6152, 0.819, 0.6161, 0.819, 0.6142, 0.8877, 0.6134, 0.8876, 0.6108, 0.8877, 0.6134, 0.819, 0.6142, 0.8189, 0.6116, 0.8876, 0.6108, 0.8189, 0.6116, 0.8189, 0.6097, 0.8876, 0.6089, 0.8864, 0.6351, 0.8845, 0.6351, 0.8845, 0.6325, 0.8864, 0.6325, 0.8846, 0.637, 0.8846, 0.6396, 0.8159, 0.6409, 0.8159, 0.6383, 0.8846, 0.637, 0.8159, 0.6383, 0.8158, 0.6365, 0.8845, 0.6351, 0.8845, 0.6325, 0.8845, 0.6351, 0.8158, 0.6365, 0.8158, 0.6338, 0.8845, 0.6325, 0.8158, 0.6338, 0.8158, 0.632, 0.8845, 0.6307, 0.8843, 0.6565, 0.8824, 0.6565, 0.8824, 0.6539, 0.8842, 0.6539, 0.8825, 0.6584, 0.8825, 0.661, 0.8138, 0.6625, 0.8138, 0.6599, 0.8825, 0.6584, 0.8138, 0.6599, 0.8137, 0.658, 0.8824, 0.6565, 0.8824, 0.6539, 0.8824, 0.6565, 0.8137, 0.658, 0.8137, 0.6554, 0.8824, 0.6539, 0.8137, 0.6554, 0.8136, 0.6536, 0.8823, 0.652, 0.8825, 0.6794, 0.8806, 0.6794, 0.8806, 0.6768, 0.8825, 0.6768, 0.8806, 0.6813, 0.8805, 0.6839, 0.8118, 0.6829, 0.8119, 0.6802, 0.8806, 0.6813, 0.8119, 0.6802, 0.8119, 0.6784, 0.8806, 0.6794, 0.8806, 0.6768, 0.8806, 0.6794, 0.8119, 0.6784, 0.8119, 0.6758, 0.8806, 0.6768, 0.8119, 0.6758, 0.812, 0.6739, 0.8807, 0.6749, 0.8899, 0.7006, 0.888, 0.7006, 0.888, 0.698, 0.8899, 0.698, 0.8881, 0.7025, 0.8882, 0.7051, 0.8195, 0.7068, 0.8194, 0.7042, 0.8881, 0.7025, 0.8194, 0.7042, 0.8194, 0.7023, 0.888, 0.7006, 0.888, 0.698, 0.888, 0.7006, 0.8194, 0.7023, 0.8193, 0.6997, 0.888, 0.698, 0.8193, 0.6997, 0.8192, 0.6979, 0.8879, 0.6962, 0.8891, 0.7235, 0.8873, 0.7235, 0.8873, 0.7209, 0.8892, 0.7209, 0.8872, 0.7254, 0.8872, 0.728, 0.8185, 0.7272, 0.8185, 0.7246, 0.8872, 0.7254, 0.8185, 0.7246, 0.8186, 0.7228, 0.8873, 0.7235, 0.8873, 0.7209, 0.8873, 0.7235, 0.8186, 0.7228, 0.8186, 0.7201, 0.8873, 0.7209, 0.8186, 0.7201, 0.8186, 0.7183, 0.8873, 0.719, 0.8875, 0.7443, 0.8856, 0.7443, 0.8856, 0.7417, 0.8875, 0.7417, 0.8856, 0.7461, 0.8856, 0.7488, 0.8168, 0.7482, 0.8169, 0.7456, 0.8856, 0.7461, 0.8169, 0.7456, 0.8169, 0.7437, 0.8856, 0.7443, 0.8856, 0.7417, 0.8856, 0.7443, 0.8169, 0.7437, 0.8169, 0.7411, 0.8856, 0.7417, 0.8169, 0.7411, 0.8169, 0.7392, 0.8856, 0.7398, 0.8868, 0.7625, 0.8849, 0.7625, 0.8848, 0.7599, 0.8867, 0.7598, 0.885, 0.7644, 0.8851, 0.767, 0.8164, 0.7693, 0.8163, 0.7667, 0.885, 0.7644, 0.8163, 0.7667, 0.8162, 0.7649, 0.8849, 0.7625, 0.8848, 0.7599, 0.8849, 0.7625, 0.8162, 0.7649, 0.8161, 0.7622, 0.8848, 0.7599, 0.8161, 0.7622, 0.8161, 0.7604, 0.8847, 0.758, 0.8845, 0.7812, 0.8827, 0.7813, 0.8826, 0.7786, 0.8844, 0.7786, 0.8827, 0.7831, 0.8828, 0.7858, 0.8141, 0.7876, 0.814, 0.785, 0.8827, 0.7831, 0.814, 0.785, 0.814, 0.7832, 0.8827, 0.7813, 0.8826, 0.7786, 0.8827, 0.7813, 0.814, 0.7832, 0.8139, 0.7805, 0.8826, 0.7786, 0.8139, 0.7805, 0.8138, 0.7787, 0.8825, 0.7768, 0.8849, 0.7998, 0.883, 0.7998, 0.8831, 0.7971, 0.885, 0.7972, 0.883, 0.8016, 0.883, 0.8042, 0.8143, 0.8032, 0.8143, 0.8005, 0.883, 0.8016, 0.8143, 0.8005, 0.8143, 0.7987, 0.883, 0.7998, 0.8831, 0.7971, 0.883, 0.7998, 0.8143, 0.7987, 0.8144, 0.7961, 0.8831, 0.7971, 0.8144, 0.7961, 0.8144, 0.7942, 0.8831, 0.7953, 0.8149, 0.5718, 0.813, 0.5718, 0.813, 0.5692, 0.8148, 0.5692, 0.6912, 0.5098, 0.6939, 0.5098, 0.6939, 0.5128, 0.6912, 0.5128, 0.6906, 0.5447, 0.6933, 0.5447, 0.6933, 0.5477, 0.6906, 0.5477, 0.6909, 0.5272, 0.6936, 0.5272, 0.6936, 0.5301, 0.6909, 0.5301, 0.8192, 0.5947, 0.8174, 0.5948, 0.8173, 0.5921, 0.8191, 0.5921, 0.819, 0.6142, 0.8171, 0.6143, 0.8171, 0.6116, 0.8189, 0.6116, 0.8158, 0.6365, 0.814, 0.6365, 0.8139, 0.6339, 0.8158, 0.6338, 0.8137, 0.658, 0.8118, 0.6581, 0.8118, 0.6555, 0.8137, 0.6554, 0.8119, 0.6784, 0.81, 0.6784, 0.81, 0.6757, 0.8119, 0.6758, 0.8194, 0.7023, 0.8175, 0.7024, 0.8174, 0.6998, 0.8193, 0.6997, 0.8186, 0.7228, 0.8167, 0.7227, 0.8167, 0.7201, 0.8186, 0.7201, 0.8169, 0.7437, 0.815, 0.7437, 0.815, 0.7411, 0.8169, 0.7411, 0.8162, 0.7649, 0.8144, 0.7649, 0.8143, 0.7623, 0.8161, 0.7622, 0.814, 0.7832, 0.8121, 0.7832, 0.812, 0.7806, 0.8139, 0.7805, 0.8143, 0.7987, 0.8125, 0.7987, 0.8125, 0.796, 0.8144, 0.7961, 0.7399, 0.2966, 0.7376, 0.2967, 0.7376, 0.294, 0.7399, 0.294, 0.7376, 0.2985, 0.7377, 0.3011, 0.669, 0.3025, 0.6689, 0.2998, 0.7376, 0.2985, 0.6689, 0.2998, 0.6689, 0.298, 0.7376, 0.2967, 0.7376, 0.294, 0.7376, 0.2967, 0.6689, 0.298, 0.6689, 0.2954, 0.7376, 0.294, 0.6689, 0.2954, 0.6688, 0.2935, 0.7375, 0.2922, 0.3526, 0.4546, 0.3553, 0.4546, 0.3553, 0.4575, 0.3526, 0.4575, 0.3553, 0.4632, 0.3553, 0.4602, 0.6933, 0.4602, 0.6933, 0.4632, 0.3553, 0.4519, 0.6933, 0.4519, 0.6933, 0.4546, 0.3553, 0.4546, 0.3553, 0.4575, 0.3553, 0.4546, 0.6933, 0.4546, 0.6933, 0.4575, 0.3553, 0.4575, 0.6933, 0.4575, 0.6933, 0.4602, 0.3553, 0.4602, 0.3513, 0.4901, 0.354, 0.4901, 0.354, 0.4931, 0.3513, 0.4931, 0.354, 0.4987, 0.354, 0.4957, 0.692, 0.4957, 0.692, 0.4987, 0.354, 0.4874, 0.692, 0.4874, 0.692, 0.4901, 0.354, 0.4901, 0.354, 0.4931, 0.354, 0.4901, 0.692, 0.4901, 0.692, 0.4931, 0.354, 0.4931, 0.692, 0.4931, 0.692, 0.4957, 0.354, 0.4957, 0.351, 0.4719, 0.3537, 0.4719, 0.3537, 0.4749, 0.351, 0.4749, 0.3537, 0.4805, 0.3537, 0.4775, 0.6918, 0.4775, 0.6918, 0.4805, 0.3537, 0.4693, 0.6918, 0.4693, 0.6918, 0.4719, 0.3537, 0.4719, 0.3537, 0.4749, 0.3537, 0.4719, 0.6918, 0.4719, 0.6918, 0.4749, 0.3537, 0.4749, 0.6918, 0.4749, 0.6918, 0.4775, 0.3537, 0.4775, 0.7405, 0.3176, 0.7386, 0.3177, 0.7385, 0.315, 0.7404, 0.315, 0.7387, 0.3195, 0.7388, 0.3221, 0.6701, 0.3243, 0.67, 0.3217, 0.7387, 0.3195, 0.67, 0.3217, 0.6699, 0.3198, 0.7386, 0.3177, 0.7385, 0.315, 0.7386, 0.3177, 0.6699, 0.3198, 0.6699, 0.3172, 0.7385, 0.315, 0.6699, 0.3172, 0.6698, 0.3153, 0.7385, 0.3132, 0.6586, 0.2977, 0.6567, 0.2978, 0.6567, 0.2952, 0.6585, 0.2951, 0.6567, 0.2997, 0.6567, 0.3023, 0.588, 0.3023, 0.588, 0.2997, 0.6567, 0.2997, 0.588, 0.2997, 0.588, 0.2978, 0.6567, 0.2978, 0.6567, 0.2952, 0.6567, 0.2978, 0.588, 0.2978, 0.5879, 0.2952, 0.6567, 0.2952, 0.5879, 0.2952, 0.5879, 0.2933, 0.6567, 0.2933, 0.6554, 0.3191, 0.6536, 0.3191, 0.6535, 0.3165, 0.6554, 0.3165, 0.6536, 0.321, 0.6536, 0.3236, 0.5849, 0.3249, 0.5849, 0.3223, 0.6536, 0.321, 0.5849, 0.3223, 0.5849, 0.3205, 0.6536, 0.3191, 0.6535, 0.3165, 0.6536, 0.3191, 0.5849, 0.3205, 0.5848, 0.3178, 0.6535, 0.3165, 0.5848, 0.3178, 0.5848, 0.316, 0.6535, 0.3147, 0.8251, 0.406, 0.8232, 0.406, 0.8232, 0.4034, 0.8251, 0.4034, 0.8232, 0.4079, 0.8233, 0.4105, 0.7546, 0.412, 0.7545, 0.4094, 0.8232, 0.4079, 0.7545, 0.4094, 0.7545, 0.4076, 0.8232, 0.406, 0.8232, 0.4034, 0.8232, 0.406, 0.7545, 0.4076, 0.7545, 0.4049, 0.8232, 0.4034, 0.7545, 0.4049, 0.7544, 0.4031, 0.8231, 0.4015, 0.8214, 0.4263, 0.8214, 0.4289, 0.7527, 0.4279, 0.7527, 0.4253, 0.8214, 0.4263, 0.7527, 0.4253, 0.7527, 0.4234, 0.8214, 0.4245, 0.8263, 0.4501, 0.8244, 0.4501, 0.8244, 0.4475, 0.8263, 0.4475, 0.8245, 0.452, 0.8245, 0.4546, 0.7558, 0.4563, 0.7558, 0.4537, 0.8245, 0.452, 0.7558, 0.4537, 0.7557, 0.4519, 0.8244, 0.4501, 0.8244, 0.4475, 0.8244, 0.4501, 0.7557, 0.4519, 0.7557, 0.4492, 0.8244, 0.4475, 0.7557, 0.4492, 0.7556, 0.4474, 0.8243, 0.4457, 0.8079, 0.4716, 0.806, 0.4716, 0.806, 0.4689, 0.8079, 0.469, 0.806, 0.4734, 0.806, 0.4761, 0.7373, 0.476, 0.7373, 0.4734, 0.806, 0.4734, 0.7373, 0.4734, 0.7373, 0.4716, 0.806, 0.4716, 0.806, 0.4689, 0.806, 0.4716, 0.7373, 0.4716, 0.7373, 0.4689, 0.806, 0.4689, 0.7373, 0.4689, 0.7373, 0.4671, 0.806, 0.4671, 0.8062, 0.4924, 0.8043, 0.4924, 0.8043, 0.4898, 0.8062, 0.4898, 0.8043, 0.4943, 0.8043, 0.4969, 0.7356, 0.4969, 0.7356, 0.4943, 0.8043, 0.4943, 0.7356, 0.4943, 0.7356, 0.4924, 0.8043, 0.4924, 0.8043, 0.4898, 0.8043, 0.4924, 0.7356, 0.4924, 0.7356, 0.4898, 0.8043, 0.4898, 0.7356, 0.4898, 0.7356, 0.4879, 0.8043, 0.4879, 0.8055, 0.5109, 0.8036, 0.511, 0.8036, 0.5083, 0.8054, 0.5083, 0.8037, 0.5128, 0.8038, 0.5154, 0.7351, 0.5178, 0.735, 0.5151, 0.8037, 0.5128, 0.735, 0.5151, 0.735, 0.5133, 0.8036, 0.511, 0.8036, 0.5083, 0.8036, 0.511, 0.735, 0.5133, 0.7349, 0.5107, 0.8036, 0.5083, 0.7349, 0.5107, 0.7348, 0.5088, 0.8035, 0.5065, 0.8033, 0.5296, 0.8014, 0.5297, 0.8013, 0.5271, 0.8032, 0.527, 0.8014, 0.5315, 0.8015, 0.5342, 0.7328, 0.5361, 0.7328, 0.5334, 0.8014, 0.5315, 0.7328, 0.5334, 0.7327, 0.5316, 0.8014, 0.5297, 0.8013, 0.5271, 0.8014, 0.5297, 0.7327, 0.5316, 0.7326, 0.529, 0.8013, 0.5271, 0.7326, 0.529, 0.7326, 0.5271, 0.8013, 0.5252, 0.8037, 0.5482, 0.8018, 0.5482, 0.8018, 0.5456, 0.8037, 0.5456, 0.8018, 0.55, 0.8017, 0.5527, 0.733, 0.5516, 0.7331, 0.5489, 0.8018, 0.55, 0.7331, 0.5489, 0.7331, 0.5471, 0.8018, 0.5482, 0.8018, 0.5456, 0.8018, 0.5482, 0.7331, 0.5471, 0.7331, 0.5445, 0.8018, 0.5456, 0.7331, 0.5445, 0.7331, 0.5426, 0.8018, 0.5437, 0.6933, 0.4546, 0.696, 0.4546, 0.696, 0.4575, 0.6933, 0.4575, 0.692, 0.4901, 0.6947, 0.4901, 0.6947, 0.4931, 0.692, 0.4931, 0.6918, 0.4719, 0.6945, 0.4719, 0.6945, 0.4749, 0.6918, 0.4749, 0.6699, 0.3198, 0.6681, 0.3199, 0.668, 0.3172, 0.6699, 0.3172, 0.588, 0.2978, 0.5861, 0.2979, 0.5861, 0.2952, 0.5879, 0.2952, 0.5849, 0.3205, 0.583, 0.3205, 0.583, 0.3178, 0.5848, 0.3178, 0.7545, 0.4076, 0.7526, 0.4076, 0.7526, 0.4049, 0.7545, 0.4049, 0.7527, 0.4279, 0.7508, 0.4279, 0.7508, 0.4253, 0.7527, 0.4253, 0.7557, 0.4519, 0.7538, 0.4519, 0.7538, 0.4492, 0.7557, 0.4492, 0.7373, 0.4716, 0.7354, 0.4715, 0.7355, 0.4689, 0.7373, 0.4689, 0.7356, 0.4924, 0.7338, 0.4924, 0.7338, 0.4898, 0.7356, 0.4898, 0.735, 0.5133, 0.7331, 0.5134, 0.733, 0.5107, 0.7349, 0.5107, 0.7327, 0.5316, 0.7308, 0.5316, 0.7308, 0.529, 0.7326, 0.529, 0.7331, 0.5471, 0.7312, 0.5471, 0.7312, 0.5445, 0.7331, 0.5445])
me_windmill_001.materials.append(mat_blinn1sg)
me_windmill_001.use_remesh_preserve_volume = False
me_windmill_001.use_remesh_preserve_attributes = False
me_windmill_001.use_mirror_vertex_groups = False
me_windmill_001.update()
me_windmill = bpy.data.meshes.new('WindMill')
me_windmill.from_pydata([(-174.9, 336.6, -236.1), (-174.9, 336.6, 206.6), (-175.5, 881.7, 205.1), (-175.5, 881.7, -234.6), (0.1399, 1076.0, 205.1), (175.7, 881.7, 205.1), (175.1, 336.6, 206.6), (175.1, 336.6, -236.1), (175.7, 881.7, -234.6), (-187.0, 866.8, -247.2), (-187.0, 866.8, 217.7), (-187.0, 876.8, 217.7), (-187.0, 876.8, -247.2), (187.2, 876.8, 217.7), (187.2, 866.8, 217.7), (187.2, 866.8, -247.2), (187.2, 876.8, -247.2), (0.1399, 1076.0, -247.2), (0.14, 1086.0, -247.2), (0.14, 1076.0, -234.6), (0.1399, 1086.0, 217.7), (0.1399, 1076.0, 217.7), (184.8, 264.8, 207.9), (50.52, 264.8, 271.5), (50.94, -0.3098, 273.8), (186.9, -0.3098, 210.2), (272.2, -0.3098, 86.65), (269.9, 264.8, 85.83), (221.3, -0.3098, -198.8), (219.5, 264.8, -197.3), (282.6, 264.8, -62.49), (285.0, -0.3098, -62.91), (98.21, -0.3098, -284.7), (97.39, 264.8, -282.5), (-51.36, -0.3098, -297.5), (-187.3, -0.3098, -233.8), (-185.7, 264.8, -232.0), (-50.85, 264.6, -295.2), (-273.2, -0.3098, -110.7), (-270.9, 264.8, -109.9), (-286.0, -0.3098, 38.85), (-283.6, 264.8, 38.42), (-222.3, -0.3098, 174.8), (-220.5, 264.8, 173.2), (-98.35, 264.8, 258.4), (-99.17, -0.3098, 260.7), (-228.0, 273.8, 179.6), (-101.7, 273.8, 267.7), (51.72, 273.8, 280.9), (-0.4821, 389.3, -12.03), (279.3, 273.8, 89.21), (191.2, 273.8, 215.5), (227.1, 273.8, -203.7), (292.4, 273.8, -64.23), (-52.68, 273.8, -304.9), (100.8, 273.8, -291.8), (-280.2, 273.8, -113.3), (-192.1, 273.8, -239.6), (-293.4, 273.8, 40.16), (-101.7, 264.8, 267.7), (51.72, 264.8, 280.9), (191.2, 264.8, 215.5), (279.3, 264.8, 89.21), (292.4, 264.8, -64.23), (227.1, 264.8, -203.7), (100.8, 264.8, -291.8), (-52.68, 264.8, -304.9), (-192.1, 264.8, -239.6), (-280.2, 264.8, -113.3), (-293.4, 264.8, 40.16), (-228.0, 264.8, 179.6), (281.9, -0.3098, -31.18), (282.5, 2.733, -36.26), (275.7, 2.597, 54.53), (273.6, 204.2, 54.5), (276.2, -0.3098, 51.02), (261.4, 203.6, 52.84), (268.3, 203.7, -38.22), (280.5, 204.3, -36.55), (263.5, 2.524, 52.61), (270.3, 1.09, -37.93), (18.84, 122.1, 270.0), (-70.76, 121.4, 262.1), (17.51, 210.2, 268.9), (-71.75, 210.2, 261.1), (20.15, 122.0, 255.2), (-69.46, 121.2, 247.3), (18.81, 210.1, 254.1), (-69.58, 210.1, 246.3), (135.7, 339.0, 194.5), (135.7, 339.0, 158.7), (135.7, 268.6, 158.7), (135.7, 268.6, 194.5), (165.9, 339.0, 194.5), (165.9, 268.6, 194.5), (165.9, 268.6, 158.7), (165.9, 339.0, 158.7), (-165.8, 339.0, 194.5), (-165.8, 339.0, 158.7), (-165.8, 268.6, 158.7), (-165.8, 268.6, 194.5), (-139.8, 339.0, 158.7), (-139.8, 268.6, 158.7), (-139.8, 268.6, 194.5), (-139.8, 339.0, 194.5), (13.84, 339.0, 194.5), (13.84, 268.6, 194.5), (13.84, 268.6, 158.7), (13.84, 339.0, 158.7), (-13.55, 339.0, 194.5), (-13.55, 268.6, 194.5), (-13.55, 339.0, 158.7), (-13.55, 268.6, 158.7), (165.9, 339.0, 1.838), (165.9, 268.6, 1.838), (165.9, 268.6, -39.69), (165.9, 339.0, -39.69), (135.7, 339.0, 1.838), (135.7, 268.6, 1.838), (135.7, 268.6, -39.69), (135.7, 339.0, -39.69), (-165.8, 339.0, 1.838), (-165.8, 339.0, -39.69), (-165.8, 268.6, -39.69), (-165.8, 268.6, 1.838), (-139.8, 339.0, -39.69), (-139.8, 268.6, -39.69), (-139.8, 339.0, 1.838), (-139.8, 268.6, 1.838), (-13.55, 339.0, -218.0), (13.84, 339.0, -218.0), (13.84, 268.6, -218.0), (-13.55, 268.6, -218.0), (13.84, 339.0, -177.3), (13.84, 268.6, -177.3), (-13.55, 339.0, -177.3), (-13.55, 268.6, -177.3), (135.7, 339.0, -218.0), (165.9, 339.0, -218.0), (165.9, 268.6, -218.0), (135.7, 268.6, -218.0), (165.9, 339.0, -177.3), (165.9, 268.6, -177.3), (135.7, 339.0, -177.3), (135.7, 268.6, -177.3), (-165.8, 339.0, -218.0), (-139.8, 339.0, -218.0), (-139.8, 268.6, -218.0), (-165.8, 268.6, -218.0), (-139.8, 339.0, -177.3), (-139.8, 268.6, -177.3), (-165.8, 339.0, -177.3), (-165.8, 268.6, -177.3)], [], [(0, 1, 2, 3), (4, 2, 5), (5, 6, 7, 8), (9, 10, 11, 12), (13, 14, 15, 16), (16, 15, 17, 18), (3, 9, 17, 19), (18, 12, 11, 20), (21, 14, 13, 20), (5, 14, 21, 4), (21, 20, 11, 10), (13, 16, 18, 20), (17, 9, 12, 18), (17, 15, 8, 19), (3, 2, 10, 9), (5, 8, 15, 14), (2, 4, 21, 10), (1, 0, 7, 6), (0, 3, 8, 7), (22, 23, 24, 25), (22, 25, 26, 27), (28, 29, 30, 31), (28, 32, 33, 29), (34, 35, 36, 37), (36, 35, 38, 39), (38, 40, 41, 39), (41, 40, 42, 43), (44, 43, 42, 45), (46, 47, 48, 49), (50, 49, 48, 51), (52, 49, 50, 53), (54, 49, 52, 55), (56, 49, 54, 57), (46, 49, 56, 58), (48, 47, 59, 60), (48, 60, 61, 51), (50, 51, 61, 62), (50, 62, 63, 53), (52, 53, 63, 64), (52, 64, 65, 55), (54, 55, 65, 66), (54, 66, 67, 57), (56, 57, 67, 68), (56, 68, 69, 58), (46, 58, 69, 70), (46, 70, 59, 47), (59, 44, 23, 60), (59, 70, 43, 44), (69, 41, 43, 70), (69, 68, 39, 41), (67, 36, 39, 68), (67, 66, 37, 36), (65, 64, 29, 33), (63, 30, 29, 64), (63, 62, 27, 30), (61, 22, 27, 62), (61, 60, 23, 22), (65, 33, 37, 66), (34, 37, 33, 32), (71, 31, 72), (26, 73, 74, 27), (75, 71, 72, 73), (76, 77, 78, 74), (73, 79, 76, 74), (79, 73, 72, 80), (77, 80, 72, 78), (26, 75, 73), (45, 24, 81, 82), (81, 24, 23, 83), (44, 45, 82, 84), (83, 23, 44, 84), (81, 85, 86, 82), (87, 85, 81, 83), (83, 84, 88, 87), (86, 88, 84, 82), (74, 78, 30, 27), (78, 72, 31, 30), (77, 76, 79, 80), (87, 88, 86, 85), (89, 90, 91, 92), (93, 94, 95, 96), (94, 93, 89, 92), (90, 96, 95, 91), (97, 98, 99, 100), (98, 101, 102, 99), (103, 104, 97, 100), (105, 106, 107, 108), (106, 105, 109, 110), (109, 111, 112, 110), (111, 108, 107, 112), (113, 114, 115, 116), (117, 118, 114, 113), (119, 118, 117, 120), (120, 116, 115, 119), (121, 122, 123, 124), (122, 125, 126, 123), (127, 128, 126, 125), (121, 124, 128, 127), (129, 130, 131, 132), (133, 134, 131, 130), (135, 136, 134, 133), (135, 129, 132, 136), (137, 138, 139, 140), (141, 142, 139, 138), (143, 144, 142, 141), (143, 137, 140, 144), (145, 146, 147, 148), (149, 150, 147, 146), (150, 149, 151, 152), (151, 145, 148, 152), (104, 103, 102, 101), (1, 6, 5, 2), (3, 19, 8)])
me_windmill.polygons.foreach_set('use_smooth', [0, 0, 0, 0, 0, 0, 0, 0, 0, 0, 0, 0, 0, 0, 0, 0, 0, 0, 0, 1, 1, 1, 1, 1, 1, 1, 1, 1, 1, 1, 1, 1, 1, 1, 1, 1, 1, 1, 1, 1, 1, 1, 1, 1, 1, 1, 1, 1, 1, 1, 1, 1, 1, 1, 1, 1, 1, 1, 1, 1, 1, 1, 0, 1, 1, 0, 1, 1, 1, 1, 1, 0, 0, 0, 0, 1, 1, 0, 0, 0, 0, 0, 0, 0, 0, 0, 0, 0, 0, 0, 0, 0, 0, 0, 0, 0, 0, 0, 0, 0, 0, 0, 0, 0, 0, 0, 0, 0, 0, 0, 0, 0, 0])
_k = set([(22, 23), (22, 27), (23, 44), (24, 25), (24, 45), (25, 26), (26, 75), (27, 30), (28, 31), (28, 32), (29, 30), (29, 33), (31, 71), (32, 34), (33, 37), (34, 35), (35, 38), (36, 37), (36, 39), (38, 40), (39, 41), (40, 42), (41, 43), (42, 45), (43, 44), (59, 60), (59, 70), (60, 61), (61, 62), (62, 63), (63, 64), (64, 65), (65, 66), (66, 67), (67, 68), (68, 69), (69, 70), (71, 75), (72, 73), (72, 78), (72, 80), (73, 74), (74, 76), (74, 78), (76, 79), (79, 80), (81, 82), (81, 83), (82, 84), (83, 84)])
me_windmill.attributes.new('sharp_edge', 'BOOLEAN', 'EDGE').data.foreach_set('value', [ (min(e.vertices), max(e.vertices)) in _k for e in me_windmill.edges])
_uv = me_windmill.uv_layers.new(name='UVMap')
_uv.uv.foreach_set('vector', [0.5794, 0.005116, 0.7864, 0.005169, 0.7857, 0.2846, 0.5798, 0.2846, 0.1004, 0.3839, 0.009483, 0.2834, 0.1916, 0.2835, 0.1916, 0.2835, 0.1912, 0.004074, 0.3981, 0.004832, 0.3975, 0.2843, 0.3871, 0.7971, 0.3871, 0.5823, 0.3923, 0.5823, 0.3923, 0.7971, 0.6945, 0.5809, 0.6996, 0.5809, 0.6996, 0.7962, 0.6945, 0.7962, 0.6919, 0.7999, 0.6919, 0.8037, 0.5439, 0.8037, 0.5439, 0.7999, 0.4064, 0.8107, 0.3975, 0.8052, 0.5451, 0.8052, 0.5449, 0.8109, 0.5442, 0.7974, 0.397, 0.7974, 0.397, 0.58, 0.5442, 0.58, 0.5445, 0.5722, 0.696, 0.5714, 0.692, 0.5771, 0.5442, 0.578, 0.6844, 0.5628, 0.6959, 0.5695, 0.5439, 0.5704, 0.5439, 0.5629, 0.5445, 0.5722, 0.5442, 0.578, 0.3969, 0.5771, 0.393, 0.5714, 0.6915, 0.58, 0.6915, 0.7974, 0.5442, 0.7974, 0.5442, 0.58, 0.5439, 0.8037, 0.3977, 0.8037, 0.3977, 0.7999, 0.5439, 0.7999, 0.5451, 0.8052, 0.6925, 0.8054, 0.6837, 0.8109, 0.5449, 0.8109, 0.3716, 0.7892, 0.3716, 0.5854, 0.3831, 0.58, 0.3831, 0.7959, 0.714, 0.5866, 0.714, 0.7901, 0.7032, 0.7955, 0.7032, 0.5812, 0.4024, 0.5626, 0.5439, 0.5629, 0.5439, 0.5704, 0.3932, 0.5701, 0.1993, 0.2935, 0.3874, 0.2935, 0.3874, 0.4411, 0.1993, 0.4411, 0.5794, 0.005116, 0.5798, 0.2846, 0.3975, 0.2843, 0.3981, 0.004832, 0.7496, 0.9921, 0.6636, 0.9921, 0.6631, 0.8385, 0.7497, 0.8385, 0.7496, 0.9921, 0.7497, 0.8385, 0.8342, 0.8384, 0.8339, 0.9921, 0.9922, 0.8386, 0.9919, 0.9922, 0.9139, 0.9922, 0.9135, 0.8385, 0.005309, 0.8392, 0.08558, 0.8392, 0.0857, 0.9923, 0.00576, 0.9923, 0.1699, 0.8392, 0.2563, 0.8392, 0.2563, 0.9922, 0.1699, 0.9922, 0.2563, 0.9922, 0.2563, 0.8392, 0.3406, 0.8391, 0.3406, 0.9922, 0.3406, 0.8391, 0.4207, 0.8391, 0.4207, 0.9922, 0.3406, 0.9922, 0.4207, 0.9922, 0.4207, 0.8391, 0.4985, 0.8387, 0.4986, 0.9923, 0.579, 0.9922, 0.4986, 0.9923, 0.4985, 0.8387, 0.5783, 0.8386, 0.3333, 0.5634, 0.3483, 0.6472, 0.3188, 0.7276, 0.1825, 0.6357, 0.1679, 0.7966, 0.1825, 0.6357, 0.3188, 0.7276, 0.2526, 0.7818, 0.03168, 0.7022, 0.1825, 0.6357, 0.1679, 0.7966, 0.08681, 0.7679, 0.04625, 0.5388, 0.1825, 0.6357, 0.03168, 0.7022, 0.01672, 0.6184, 0.1971, 0.4698, 0.1825, 0.6357, 0.04625, 0.5388, 0.1124, 0.4845, 0.3333, 0.5634, 0.1825, 0.6357, 0.1971, 0.4698, 0.2782, 0.4985, 0.7575, 0.8255, 0.6785, 0.8255, 0.6785, 0.8192, 0.7575, 0.8192, 0.7575, 0.8255, 0.7575, 0.8192, 0.839, 0.8192, 0.839, 0.8255, 0.9216, 0.8255, 0.839, 0.8255, 0.839, 0.8192, 0.9216, 0.8192, 0.006416, 0.8255, 0.006416, 0.8192, 0.08542, 0.8192, 0.08542, 0.8255, 0.1596, 0.8255, 0.08542, 0.8255, 0.08542, 0.8192, 0.1596, 0.8192, 0.1596, 0.8255, 0.1596, 0.8192, 0.2337, 0.8192, 0.2337, 0.8255, 0.3103, 0.8255, 0.2337, 0.8255, 0.2337, 0.8192, 0.3103, 0.8192, 0.3103, 0.8255, 0.3103, 0.8192, 0.3881, 0.8192, 0.3881, 0.8255, 0.4634, 0.8255, 0.3881, 0.8255, 0.3881, 0.8192, 0.4634, 0.8192, 0.4634, 0.8255, 0.4634, 0.8192, 0.5363, 0.8192, 0.5363, 0.8255, 0.6056, 0.8255, 0.5363, 0.8255, 0.5363, 0.8192, 0.6056, 0.8192, 0.6056, 0.8255, 0.6056, 0.8192, 0.6785, 0.8192, 0.6785, 0.8255, 0.3303, 0.7332, 0.3254, 0.7297, 0.3556, 0.6466, 0.361, 0.6475, 0.3303, 0.7332, 0.2602, 0.7925, 0.2573, 0.7875, 0.3254, 0.7297, 0.1694, 0.8097, 0.1696, 0.8035, 0.2573, 0.7875, 0.2602, 0.7925, 0.1694, 0.8097, 0.08246, 0.7784, 0.08588, 0.7737, 0.1696, 0.8035, 0.02247, 0.709, 0.02807, 0.7065, 0.08588, 0.7737, 0.08246, 0.7784, 0.02247, 0.709, 0.005891, 0.6195, 0.01186, 0.6197, 0.02807, 0.7065, 0.0366, 0.5338, 0.1067, 0.4746, 0.1092, 0.4795, 0.04111, 0.5373, 0.1975, 0.4574, 0.1973, 0.4636, 0.1092, 0.4795, 0.1067, 0.4746, 0.1975, 0.4574, 0.2845, 0.4886, 0.281, 0.4934, 0.1973, 0.4636, 0.3444, 0.558, 0.3388, 0.5606, 0.281, 0.4934, 0.2845, 0.4886, 0.3444, 0.558, 0.361, 0.6475, 0.3556, 0.6466, 0.3388, 0.5606, 0.0366, 0.5338, 0.04111, 0.5373, 0.01186, 0.6197, 0.005891, 0.6195, 0.1699, 0.8392, 0.1699, 0.9922, 0.0857, 0.9923, 0.08558, 0.8392, 0.8964, 0.8383, 0.9135, 0.8385, 0.8964, 0.84, 0.8342, 0.8384, 0.8536, 0.8399, 0.8529, 0.9565, 0.8339, 0.9921, 0.8606, 0.8315, 0.8901, 0.8313, 0.8901, 0.8332, 0.8608, 0.8332, 0.8709, 0.91, 0.8708, 0.9543, 0.8639, 0.9544, 0.864, 0.9103, 0.8536, 0.8399, 0.8607, 0.8398, 0.8598, 0.956, 0.8529, 0.9565, 0.8607, 0.8394, 0.8608, 0.8332, 0.8901, 0.8332, 0.8899, 0.8394, 0.89, 0.956, 0.89, 0.8402, 0.8964, 0.84, 0.8971, 0.9566, 0.8342, 0.8384, 0.8537, 0.8383, 0.8536, 0.8399, 0.5783, 0.8386, 0.6631, 0.8385, 0.6452, 0.9095, 0.5943, 0.9091, 0.6452, 0.9095, 0.6631, 0.8385, 0.6636, 0.9921, 0.6448, 0.9605, 0.579, 0.9922, 0.5783, 0.8386, 0.5943, 0.9091, 0.5943, 0.9605, 0.6448, 0.9605, 0.6636, 0.9921, 0.579, 0.9922, 0.5943, 0.9605, 0.6216, 0.9576, 0.6143, 0.9581, 0.6147, 0.9118, 0.622, 0.9113, 0.6367, 0.9593, 0.6371, 0.9106, 0.6452, 0.9095, 0.6448, 0.9605, 0.6054, 0.9574, 0.6054, 0.9113, 0.6126, 0.9124, 0.6126, 0.958, 0.602, 0.9101, 0.6025, 0.9594, 0.5943, 0.9605, 0.5943, 0.9091, 0.8529, 0.9565, 0.8971, 0.9566, 0.9139, 0.9922, 0.8339, 0.9921, 0.8971, 0.9566, 0.8964, 0.84, 0.9135, 0.8385, 0.9139, 0.9922, 0.07, 0.4817, 0.01194, 0.4817, 0.01217, 0.3682, 0.07, 0.3679, 0.1527, 0.4497, 0.1037, 0.4492, 0.1029, 0.4029, 0.1533, 0.4034, 0.818, 0.2348, 0.7983, 0.2348, 0.7983, 0.1957, 0.818, 0.1957, 0.8364, 0.2348, 0.8364, 0.1957, 0.856, 0.1957, 0.856, 0.2348, 0.8364, 0.1957, 0.8364, 0.2348, 0.818, 0.2348, 0.818, 0.1957, 0.8744, 0.2348, 0.856, 0.2348, 0.856, 0.1957, 0.8744, 0.1957, 0.9193, 0.09187, 0.8997, 0.09187, 0.8997, 0.05278, 0.9193, 0.05278, 0.8997, 0.09187, 0.8838, 0.09187, 0.8838, 0.05278, 0.8997, 0.05278, 0.9351, 0.05278, 0.9351, 0.09187, 0.9193, 0.09187, 0.9193, 0.05278, 0.8346, 0.2801, 0.8346, 0.241, 0.8543, 0.241, 0.8543, 0.2801, 0.8346, 0.241, 0.8346, 0.2801, 0.818, 0.2801, 0.818, 0.241, 0.818, 0.2801, 0.7983, 0.2801, 0.7983, 0.241, 0.818, 0.241, 0.8709, 0.2801, 0.8543, 0.2801, 0.8543, 0.241, 0.8709, 0.241, 0.8381, 0.1878, 0.8381, 0.1488, 0.8608, 0.1488, 0.8608, 0.1878, 0.8198, 0.1878, 0.8198, 0.1488, 0.8381, 0.1488, 0.8381, 0.1878, 0.7969, 0.1488, 0.8198, 0.1488, 0.8198, 0.1878, 0.7969, 0.1878, 0.8792, 0.1878, 0.8608, 0.1878, 0.8608, 0.1488, 0.8792, 0.1488, 0.8588, 0.1411, 0.8361, 0.1411, 0.8361, 0.1021, 0.8588, 0.1021, 0.8361, 0.1411, 0.8203, 0.1411, 0.8203, 0.1021, 0.8361, 0.1021, 0.7975, 0.1411, 0.7975, 0.1021, 0.8203, 0.1021, 0.8203, 0.1411, 0.8588, 0.1411, 0.8588, 0.1021, 0.8746, 0.1021, 0.8746, 0.1411, 0.8362, 0.04762, 0.8196, 0.04762, 0.8196, 0.008584, 0.8362, 0.008583, 0.7972, 0.04762, 0.7972, 0.008584, 0.8196, 0.008584, 0.8196, 0.04762, 0.8585, 0.04762, 0.8585, 0.008583, 0.8752, 0.008583, 0.8752, 0.04762, 0.8585, 0.04762, 0.8362, 0.04762, 0.8362, 0.008583, 0.8585, 0.008583, 0.9219, 0.04847, 0.9036, 0.04847, 0.9036, 0.009463, 0.9219, 0.009463, 0.8812, 0.04847, 0.8812, 0.009463, 0.9036, 0.009463, 0.9036, 0.04847, 0.9442, 0.04847, 0.9442, 0.009463, 0.9626, 0.009463, 0.9626, 0.04847, 0.9442, 0.04847, 0.9219, 0.04847, 0.9219, 0.009463, 0.9442, 0.009463, 0.8356, 0.09402, 0.8198, 0.09402, 0.8198, 0.05498, 0.8356, 0.05498, 0.7974, 0.09402, 0.7974, 0.05498, 0.8198, 0.05498, 0.8198, 0.09402, 0.8737, 0.05498, 0.8737, 0.09402, 0.8579, 0.09402, 0.8579, 0.05498, 0.8579, 0.09402, 0.8356, 0.09402, 0.8356, 0.05498, 0.8579, 0.05498, 0.9351, 0.09187, 0.9351, 0.05278, 0.9548, 0.05278, 0.9548, 0.09187, 0.009788, 0.004014, 0.1912, 0.004074, 0.1916, 0.2835, 0.009483, 0.2834, 0.5798, 0.2846, 0.4884, 0.3843, 0.3975, 0.2843])
me_windmill.materials.append(mat_blinn1sg)
me_windmill.use_remesh_preserve_volume = False
me_windmill.use_remesh_preserve_attributes = False
me_windmill.use_mirror_vertex_groups = False
me_windmill.update()

# ---- objects
ob_windmill_001 = bpy.data.objects.new('WindMill.001', me_windmill_001)
ob_windmill = bpy.data.objects.new('WindMill', me_windmill)
ob_lamp = bpy.data.objects.new('Lamp', light_lamp)
ob_camera = bpy.data.objects.new('Camera', cam_camera)

# ---- transforms, parenting, visibility, modifiers, constraints
ob_windmill_001.location = (0.05723, -2.983, 8.665)
ob_windmill_001.rotation_euler = (1.571, 3.927, -8.518e-08)
ob_windmill_001.scale = (0.01, 0.01, 0.01)
ob_windmill_001.lineart.crease_threshold = 0.0
ob_windmill.location = (0.0, 0.0, 0.0)
ob_windmill.rotation_euler = (1.571, -0.0, 0.0)
ob_windmill.scale = (0.01, 0.01, 0.01)
ob_windmill.lineart.crease_threshold = 0.0
ob_lamp.location = (-4.497, -0.2512, 11.12)
ob_lamp.rotation_euler = (0.6503, 0.05522, 1.866)
ob_lamp.lock_rotations_4d = False
ob_lamp.empty_display_type = 'ARROWS'
ob_lamp.color = (0.0, 0.0, 0.0, 0.0)
ob_lamp.lineart.crease_threshold = 0.0
ob_camera.location = (7.481, -6.508, 5.344)
ob_camera.rotation_euler = (1.109, 0.01082, 0.8149)
ob_camera.lock_rotations_4d = False
ob_camera.empty_display_type = 'ARROWS'
ob_camera.color = (0.0, 0.0, 0.0, 0.0)
ob_camera.display_type = 'WIRE'
ob_camera.lineart.crease_threshold = 0.0

# ---- collection membership
col_collection_1.objects.link(ob_windmill_001)
col_collection_1.objects.link(ob_windmill)
col_collection_1.objects.link(ob_lamp)
col_collection_1.objects.link(ob_camera)

# ---- scene / render settings (as saved in the file)
scene.camera = ob_camera
scene.frame_start = 1; scene.frame_end = 30; scene.frame_set(30)
scene.render.engine = 'BLENDER_EEVEE_NEXT'
scene.render.resolution_percentage = 50
scene.render.dither_intensity = 0.0
scene.cycles.use_denoising = False
scene.cycles.samples = 10
scene.cycles.sampling_pattern = 'TABULATED_SOBOL'
scene.cycles.light_sampling_threshold = 0.0
scene.cycles.use_adaptive_sampling = False
scene.cycles.use_light_tree = False
scene.cycles.blur_glossy = 0.0
scene.cycles.volume_bounces = 1
scene.cycles.pixel_filter_type = 'GAUSSIAN'
scene.cycles.sample_clamp_indirect = 0.0
scene.view_settings.view_transform = 'Standard'
bpy.context.view_layer.update()
